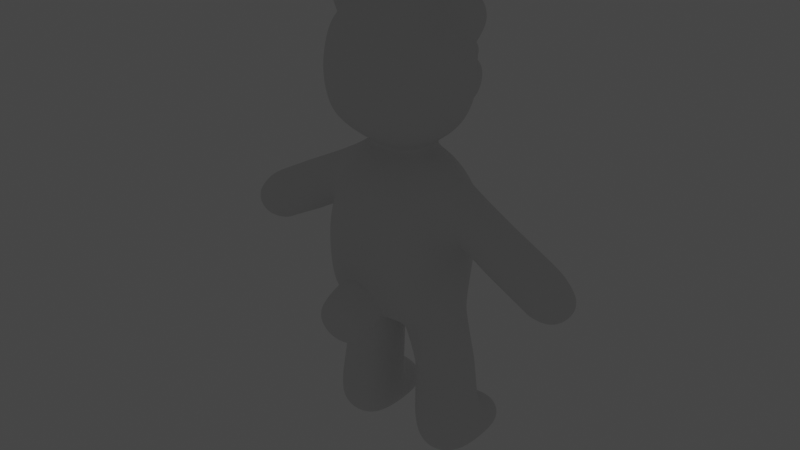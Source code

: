 # Source: bar_ver11.blend  (saved by Blender 3.4.6; exported with 4.5.12 LTS)
import bpy
from mathutils import Matrix  # noqa: F401  (used for matrix-valued properties, if any)

bpy.ops.wm.read_factory_settings(use_empty=True)
scene = bpy.context.scene
scene.name = '씬'

# ---- collections
col_collection = bpy.data.collections.new('Collection'); scene.collection.children.link(col_collection)

# ---- world
world_world = bpy.data.worlds.new('World'); scene.world = world_world
world_world.use_nodes = True; world_world.node_tree.nodes.clear()
_N = world_world.node_tree.nodes; _L = world_world.node_tree.links
n0 = _N.new('ShaderNodeOutputWorld'); n0.name = 'World Output'; n0.location = (300, 300)
n1 = _N.new('ShaderNodeBackground'); n1.name = 'Background'; n1.location = (10, 300)
n1.inputs[0].default_value = (0.05088, 0.05088, 0.05088, 1.0)
n2 = _N.new('ShaderNodeTexSky'); n2.name = '하늘 텍스처'; n2.location = (-190, 271)
_L.new(n1.outputs[0], n0.inputs[0])
n0.is_active_output = True
world_world.color = (0.05088, 0.05088, 0.05088)
world_world.use_sun_shadow = False
world_world.sun_shadow_jitter_overblur = 0.0

# ---- meshes
me_001 = bpy.data.meshes.new('큐브.001')
me_001.from_pydata([(-0.0364, -0.05089, 0.1458), (-0.03587, -0.03871, 0.2434), (-0.03734, 0.03836, 0.148), (-0.03764, 0.03371, 0.2415), (-0.0493, -0.04544, 0.2069), (-0.05275, -0.004981, 0.2611), (-0.04889, 0.03578, 0.2036), (0.0, 0.04288, 0.1428), (0.0, 0.04339, 0.2563), (0.0, -0.05123, 0.1349), (0.0, -0.05062, 0.2569), (0.0, -0.02317, 0.1233), (0.0, -0.06558, 0.2008), (0.0, 0.06546, 0.1974), (-0.06062, -0.0003705, 0.1809), (-0.04139, -0.04408, 0.3), (-0.04272, -0.04196, 0.3769), (-0.03429, 0.03359, 0.2994), (-0.03996, 0.02734, 0.3725), (-0.04964, -0.005314, 0.2916), (-0.04854, -0.04894, 0.3396), (-0.02744, 0.04827, 0.3317), (0.0, 0.03958, 0.2897), (0.0, 0.04002, 0.3876), (0.0, -0.05219, 0.2926), (0.0, -0.05082, 0.3878), (0.0, -0.005588, 0.4049), (0.0, -0.06623, 0.3432), (0.0, 0.05367, 0.3395), (-0.06472, -0.004146, 0.3381), (-0.02827, 0.0604, 0.3057), (-0.02346, 0.06788, 0.3261), (0.0, 0.06321, 0.2976), (0.0, 0.07005, 0.3326), (-0.01117, 0.08105, 0.3311), (-0.01096, 0.08014, 0.3226), (-0.01132, 0.07434, 0.33), (-0.01107, 0.07901, 0.3177), (0.0, 0.07326, 0.3298), (0.0, 0.07892, 0.3164), (0.0, 0.08143, 0.3323), (0.0, 0.08225, 0.3203), (-0.01981, -0.06898, 0.1631), (-0.02399, -0.05787, 0.1388), (-0.02027, -0.09537, 0.1479), (-0.02009, -0.08401, 0.122), (0.0, -0.1015, 0.1491), (0.0, -0.08679, 0.1159), (0.0, -0.07059, 0.1755), (0.0, -0.05277, 0.1308), (-0.1507, -0.01601, 0.1636), (-0.1647, -0.01601, 0.1847), (-0.1507, 0.007291, 0.1636), (-0.1647, 0.007291, 0.1847), (-0.05858, -0.01066, -0.004687), (-0.0631, 0.02478, -0.005829), (-0.03489, -0.01066, -0.006758), (-0.02594, 0.02476, -0.008019), (-0.06532, 0.01188, 0.2071), (-0.06853, 0.0143, 0.2391), (-0.06517, -0.01898, 0.2075), (-0.06778, -0.01938, 0.2408), (-0.1254, 0.01117, 0.173), (-0.1441, -0.01989, 0.2021), (-0.1441, 0.01117, 0.2021), (-0.1254, -0.01989, 0.173), (-0.05965, -0.01533, 0.07519), (-0.0597, 0.02429, 0.07558), (-0.01872, 0.02429, 0.07188), (-0.01883, -0.01533, 0.07149), (-0.04339, -0.02704, 0.02329), (-0.02251, -0.0197, 0.02167), (-0.01406, 0.0005058, 0.02157), (-0.01919, 0.02693, 0.02343), (-0.05923, 0.04813, -0.003009), (-0.0341, 0.04812, -0.005208), (-0.05965, 0.05157, 0.0195), (-0.0282, 0.05157, 0.01672), (-0.02851, 0.03901, 0.3339), (-0.02851, 0.03901, 0.3486), (-0.02851, 0.05371, 0.3339), (-0.02851, 0.05371, 0.3486), (-0.01381, 0.03901, 0.3339), (-0.01381, 0.03901, 0.3486), (-0.01381, 0.05371, 0.3339), (-0.01381, 0.05371, 0.3486), (-0.07308, -0.01183, 0.3869), (-0.07123, 0.004814, 0.3869), (-0.05351, -0.01183, 0.4063), (-0.05352, 0.004816, 0.4044), (-0.03573, -0.03542, 0.1288), (-0.03932, -0.04629, 0.2295), (-0.05335, 0.01487, 0.2482), (-0.04014, 0.04066, 0.1594), (-0.01758, 0.04209, 0.1407), (-0.02472, -0.04362, 0.2512), (-0.03739, 0.03209, 0.1331), (-0.05047, -0.04664, 0.1627), (-0.05036, -0.02185, 0.2487), (-0.04118, 0.03911, 0.2265), (-0.02504, 0.03895, 0.2505), (-0.0232, -0.05239, 0.1404), (0.0, -0.03177, 0.2735), (0.0, 0.02146, 0.2691), (-0.03349, -0.005692, 0.2724), (0.0, -0.03566, 0.126), (0.0, 0.01049, 0.1233), (0.0, -0.007879, 0.1232), (-0.028, -0.06451, 0.1976), (0.0, -0.06478, 0.176), (0.0, -0.06155, 0.2312), (-0.02918, 0.05744, 0.1971), (0.0, 0.06169, 0.1663), (0.0, 0.05878, 0.2294), (-0.05749, 0.01815, 0.2081), (-0.05524, -0.02661, 0.206), (-0.06169, -0.001698, 0.134), (-0.04713, -0.02876, 0.2943), (-0.04768, -0.04562, 0.362), (-0.0469, 0.01221, 0.3817), (-0.03502, 0.0405, 0.3144), (-0.01976, 0.03879, 0.2924), (-0.02489, -0.04891, 0.3837), (-0.04435, 0.01814, 0.2946), (-0.04619, -0.04817, 0.3162), (-0.04901, -0.01992, 0.3826), (-0.03862, 0.03582, 0.3554), (-0.02429, 0.03339, 0.3809), (-0.02501, -0.04971, 0.2949), (0.0, -0.0308, 0.4005), (0.0, 0.01936, 0.4), (-0.02877, -0.004422, 0.3973), (0.0, -0.03135, 0.279), (0.0, 0.024, 0.2772), (-0.02835, -0.004912, 0.2795), (-0.0263, -0.062, 0.3419), (0.0, -0.0634, 0.3162), (0.0, -0.06245, 0.3681), (-0.01475, 0.05288, 0.3377), (0.0, 0.05118, 0.3671), (-0.05528, 0.02227, 0.3371), (-0.06229, -0.02772, 0.3385), (-0.06209, -0.005247, 0.3133), (-0.06399, -0.003509, 0.3607), (-0.03344, 0.04163, 0.3), (-0.02626, 0.05799, 0.329), (-0.02533, 0.07014, 0.3166), (-0.01729, 0.06252, 0.2998), (-0.01169, 0.07006, 0.3309), (0.0, 0.06058, 0.3374), (0.0, 0.05077, 0.2898), (0.0, 0.07627, 0.3127), (-0.02226, -0.07042, 0.1266), (-0.02224, -0.0836, 0.1572), (0.0, -0.09114, 0.1657), (0.0, -0.06818, 0.1188), (-0.1503, -0.004357, 0.1605), (-0.1636, -0.01832, 0.1708), (-0.1674, -0.004357, 0.1864), (-0.1636, 0.009604, 0.1708), (-0.1363, 0.01051, 0.1664), (-0.1542, -0.01922, 0.1942), (-0.06221, 0.001947, -0.006005), (-0.0545, -0.01831, 0.119), (-0.07461, 0.0247, 0.009304), (-0.0475, 0.02484, -0.01073), (-0.01589, 0.0247, 0.004118), (-0.03174, 0.001908, -0.00867), (-0.02522, -0.01892, 0.003984), (-0.04693, -0.01311, -0.007234), (-0.06943, -0.001861, 0.2507), (-0.0679, -0.003876, 0.1959), (-0.06638, -0.02431, 0.2244), (-0.06652, 0.01818, 0.2246), (-0.1542, 0.01051, 0.1942), (-0.1363, -0.01922, 0.1664), (-0.1342, 0.01637, 0.1879), (-0.1219, -0.004357, 0.1676), (-0.1476, -0.004357, 0.2075), (-0.1342, -0.02508, 0.1879), (-0.05352, 0.01797, 0.1217), (-0.01547, 0.02319, 0.1142), (-0.01514, -0.02239, 0.1101), (-0.03924, -0.02273, 0.07327), (-0.01116, 0.004416, 0.071), (-0.03919, 0.03167, 0.07393), (-0.06731, 0.004418, 0.07606), (-0.06536, -0.01892, 0.007529), (-0.04249, 0.03381, 0.03138), (-0.06708, 0.02691, 0.02767), (-0.0726, 0.0005053, 0.02674), (-0.06425, -0.0197, 0.02536), (-0.06432, 0.05351, 0.01031), (-0.04686, 0.04948, -0.005657), (-0.02597, 0.05351, 0.006919), (-0.04364, 0.05313, 0.02051), (-0.06399, 0.04286, 0.02205), (-0.06223, 0.04228, -0.004831), (-0.02322, 0.04286, 0.01845), (-0.03159, 0.04231, -0.007501), (-0.03012, 0.04636, 0.3323), (-0.03012, 0.0374, 0.3413), (-0.03012, 0.04636, 0.3502), (-0.03012, 0.05532, 0.3413), (-0.02116, 0.05532, 0.3323), (-0.02116, 0.05532, 0.3502), (-0.0122, 0.05532, 0.3413), (-0.0122, 0.04636, 0.3323), (-0.0122, 0.04636, 0.3502), (-0.0122, 0.0374, 0.3413), (-0.02116, 0.0374, 0.3323), (-0.02116, 0.0374, 0.3502), (-0.06501, -0.01381, 0.3742), (-0.07734, -0.003772, 0.3869), (-0.06447, 0.006311, 0.3766), (-0.06606, 0.006435, 0.3998), (-0.04319, 0.006342, 0.3977), (-0.05348, -0.003772, 0.4105), (-0.0409, -0.01384, 0.398), (-0.0688, -0.01277, 0.4006), (-0.05357, 0.02848, 0.2283), (-0.02405, -0.05736, 0.2305), (-0.02376, -0.02037, 0.2735), (-0.02229, 0.01834, 0.2686), (-0.01354, -0.0278, 0.1167), (-0.01576, 0.02814, 0.1267), (-0.02098, -0.06269, 0.164), (-0.02517, 0.05908, 0.1651), (-0.02521, 0.0436, 0.2287), (-0.05367, 0.01513, 0.1373), (-0.05296, -0.01799, 0.1314), (-0.05243, -0.02867, 0.228), (-0.0569, 0.007961, 0.3654), (-0.02549, -0.05873, 0.3655), (-0.03356, -0.01603, 0.392), (-0.03125, 0.008294, 0.3917), (-0.02356, -0.02582, 0.2787), (-0.02501, 0.01372, 0.2773), (-0.0257, -0.05963, 0.3164), (-0.01837, 0.04702, 0.3603), (-0.05185, 0.02145, 0.3148), (-0.05823, -0.02907, 0.3144), (-0.05997, -0.01581, 0.3667), (-0.03415, 0.05037, 0.3155), (-0.01378, 0.06058, 0.3355), (-0.0201, 0.05051, 0.2926), (-0.01095, 0.07393, 0.3157), (-0.1657, -0.004357, 0.1695), (-0.1445, -0.02427, 0.1807), (-0.1577, -0.004357, 0.1993), (-0.06238, -0.0005947, 0.1206), (-0.03686, 0.02885, 0.1193), (-0.003822, -0.004922, 0.112), (-0.03635, -0.03003, 0.1175), (-0.04743, 0.0009809, -0.01045), (-0.1445, 0.01556, 0.1807), (-0.1331, -0.004357, 0.1611), (-0.07403, 0.0007185, 0.008536), (-0.0729, 0.04302, 0.01001), (-0.01655, 0.0007185, 0.003459), (-0.04533, -0.02599, 0.005403), (-0.04512, 0.05695, 0.009042), (-0.04301, 0.04344, 0.02505), (-0.01751, 0.04302, 0.005119), (-0.04736, 0.04342, -0.009269), (-0.0335, 0.04636, 0.3413), (-0.02116, 0.0587, 0.3413), (-0.008818, 0.04636, 0.3413), (-0.02116, 0.03402, 0.3413), (-0.02116, 0.04636, 0.3289), (-0.02116, 0.04636, 0.3536), (-0.06946, -0.003747, 0.3696), (-0.05407, 0.009693, 0.3874), (-0.03637, -0.003835, 0.4025), (-0.05317, -0.01756, 0.3864), (-0.07082, -0.003772, 0.4045), (-0.1148, 0.01117, 0.2174), (-0.09632, -0.01989, 0.1885), (-0.09633, 0.01117, 0.1884), (-0.1148, -0.01989, 0.2174), (-0.09284, -0.004357, 0.1832), (-0.1055, 0.01637, 0.2029), (-0.1202, -0.004357, 0.2229), (-0.1055, -0.02508, 0.2029), (-0.1082, 0.01117, 0.2208), (-0.1017, 0.01117, 0.2241), (-0.0838, -0.01989, 0.1966), (-0.09003, -0.01989, 0.1925), (-0.09003, 0.01117, 0.1924), (-0.0838, 0.01117, 0.1965), (-0.1084, -0.01989, 0.2211), (-0.1021, -0.01989, 0.2248), (-0.07977, -0.004357, 0.1908), (-0.08627, -0.004357, 0.187), (-0.09262, 0.01641, 0.21), (-0.09904, 0.01639, 0.2064), (-0.1138, -0.004531, 0.2266), (-0.1074, -0.004721, 0.2301), (-0.09906, -0.0251, 0.2064), (-0.09266, -0.02512, 0.2099), (-0.05922, -0.003316, 0.2577), (-0.05873, -0.01949, 0.2443), (-0.0583, -0.02652, 0.2276), (-0.0597, -0.02227, 0.2067), (-0.06415, -0.003153, 0.196), (-0.06221, 0.0152, 0.2078), (-0.05987, 0.02365, 0.227), (-0.05966, 0.01497, 0.2451), (-0.1313, 0.01084, 0.1696), (-0.1496, -0.01955, 0.1981), (-0.1496, 0.01084, 0.1981), (-0.1313, -0.01955, 0.1696), (-0.1398, -0.02467, 0.1842), (-0.153, -0.004357, 0.2034), (-0.1398, 0.01596, 0.1842), (-0.1279, -0.004357, 0.1643), (-0.06039, -0.01565, 0.06712), (-0.06068, 0.0245, 0.06772), (-0.01894, 0.0245, 0.06397), (-0.01933, -0.01565, 0.06342), (-0.03986, -0.02304, 0.06517), (-0.01157, 0.004156, 0.06299), (-0.03974, 0.03187, 0.06652), (-0.06813, 0.004157, 0.06807), (-0.05904, -0.0154, 0.0809), (-0.0588, 0.02408, 0.0812), (-0.01827, 0.02393, 0.07737), (-0.01845, -0.01541, 0.07715), (-0.06663, 0.004256, 0.08174), (-0.03875, 0.03131, 0.07956), (-0.0106, 0.004229, 0.07648), (-0.03883, -0.02277, 0.07912), (-0.001986, -0.008161, 0.1173), (-0.01561, 0.02544, 0.1202), (-0.03711, 0.03036, 0.1259), (-0.05359, 0.01658, 0.1292), (-0.06205, -0.001194, 0.127), (-0.05376, -0.01825, 0.125), (-0.03605, -0.03269, 0.1229), (-0.01437, -0.02505, 0.1133), (-0.06622, 0.02521, 0.0324), (-0.06778, 0.02928, 0.02391), (-0.0192, 0.02522, 0.02824), (-0.01925, 0.0293, 0.01962), (-0.02198, -0.01963, 0.027), (-0.02307, -0.01957, 0.01729), (-0.06457, -0.01957, 0.02095), (-0.0638, -0.01964, 0.0307), (-0.07207, 0.0006051, 0.03205), (-0.07299, 0.0005545, 0.0223), (-0.04216, 0.0323, 0.03551), (-0.04269, 0.03597, 0.02878), (-0.01362, 0.0006095, 0.02689), (-0.01457, 0.0005546, 0.01714), (-0.04291, -0.02701, 0.02863), (-0.04384, -0.02686, 0.01888), (0.0, -0.0315, 0.277), (-0.02363, -0.02383, 0.2768), (-0.02976, -0.005197, 0.2762), (-0.02401, 0.01541, 0.2741), (0.0, 0.02307, 0.2742), (-0.06136, 0.006979, 0.3704), (-0.05036, 0.01095, 0.3843), (-0.03663, 0.007141, 0.3953), (-0.03311, -0.004087, 0.4003), (-0.03775, -0.01478, 0.3954), (-0.05138, -0.01857, 0.3848), (-0.06284, -0.01467, 0.371), (-0.06711, -0.003645, 0.3658), (0.0, -0.05197, 0.1329), (-0.02358, -0.05505, 0.1396), (-0.02041, -0.06574, 0.1636), (0.0, -0.0676, 0.1758), (0.0, 0.05343, 0.3361), (-0.01343, 0.05281, 0.3345), (-0.02464, 0.04883, 0.3293), (-0.03154, 0.04147, 0.3144), (-0.0315, 0.03405, 0.3014), (-0.01871, 0.0405, 0.2957), (0.0, 0.04122, 0.2931), (0.0, 0.06875, 0.3274), (-0.009126, 0.06894, 0.3279), (-0.008177, 0.07227, 0.3175), (0.0, 0.07331, 0.3165), (-0.07308, 0.004291, 0.3869), (-0.06471, 0.006241, 0.3741), (-0.06717, 0.006058, 0.401), (-0.05351, 0.004291, 0.4063), (-0.04068, 0.006273, 0.3979), (-0.05297, 0.01, 0.3863), (-0.07149, 0.002118, 0.3869), (-0.06389, 0.003849, 0.3754), (-0.06621, 0.003786, 0.4), (-0.05349, 0.00212, 0.4047), (-0.04197, 0.003881, 0.3971), (-0.05314, 0.007378, 0.3865), (-0.06787, 0.02476, -0.004316), (-0.06694, 0.001261, -0.004457), (-0.06229, -0.0148, -0.00271), (-0.03084, -0.0148, -0.005488), (-0.0268, 0.001261, -0.008002), (-0.0309, 0.02478, -0.008654), (-0.04682, -0.01803, -0.006027), (-0.03066, 0.05216, -0.002684), (-0.04665, 0.05388, -0.003283), (-0.06212, 0.05216, 9.317e-05), (-0.06685, 0.04313, -0.002944), (-0.02671, 0.04313, -0.006489), (-0.06488, 0.0247, -0.003267), (-0.06401, 0.001785, -0.003419), (-0.05992, -0.01234, -0.001905), (-0.03305, -0.01234, -0.004266), (-0.0295, 0.001762, -0.006452), (-0.02869, 0.0247, -0.006451), (-0.04671, -0.01513, -0.004783), (-0.03259, 0.04928, -0.002255), (-0.04661, 0.05076, -0.002804), (-0.06017, 0.04928, 0.0001665), (-0.06393, 0.04221, -0.002147), (-0.02943, 0.04223, -0.005173), (0.0364, -0.05089, 0.1458), (0.03587, -0.03871, 0.2434), (0.03734, 0.03836, 0.148), (0.03764, 0.03371, 0.2415), (0.0493, -0.04544, 0.2069), (0.05275, -0.004981, 0.2611), (0.04889, 0.03578, 0.2036), (0.06062, -0.0003705, 0.1809), (0.04139, -0.04408, 0.3), (0.04272, -0.04196, 0.3769), (0.03429, 0.03359, 0.2994), (0.03996, 0.02734, 0.3725), (0.04964, -0.005314, 0.2916), (0.04854, -0.04894, 0.3396), (0.02744, 0.04827, 0.3317), (0.06472, -0.004146, 0.3381), (0.02827, 0.0604, 0.3057), (0.02346, 0.06788, 0.3261), (0.01117, 0.08105, 0.3311), (0.01096, 0.08014, 0.3226), (0.01132, 0.07434, 0.33), (0.01107, 0.07901, 0.3177), (0.01981, -0.06898, 0.1631), (0.02399, -0.05787, 0.1388), (0.02027, -0.09537, 0.1479), (0.02009, -0.08401, 0.122), (0.1507, -0.01601, 0.1636), (0.1647, -0.01601, 0.1847), (0.1507, 0.007291, 0.1636), (0.1647, 0.007291, 0.1847), (0.05858, -0.01066, -0.004687), (0.0631, 0.02478, -0.005829), (0.03489, -0.01066, -0.006758), (0.02594, 0.02476, -0.008019), (0.06532, 0.01188, 0.2071), (0.06853, 0.0143, 0.2391), (0.06517, -0.01898, 0.2075), (0.06778, -0.01938, 0.2408), (0.1254, 0.01117, 0.173), (0.1441, -0.01989, 0.2021), (0.1441, 0.01117, 0.2021), (0.1254, -0.01989, 0.173), (0.05965, -0.01533, 0.07519), (0.0597, 0.02429, 0.07558), (0.01872, 0.02429, 0.07188), (0.01883, -0.01533, 0.07149), (0.04339, -0.02704, 0.02329), (0.02251, -0.0197, 0.02167), (0.01406, 0.0005058, 0.02157), (0.01919, 0.02693, 0.02343), (0.05923, 0.04813, -0.003009), (0.0341, 0.04812, -0.005208), (0.05965, 0.05157, 0.0195), (0.0282, 0.05157, 0.01672), (0.02851, 0.03901, 0.3339), (0.02851, 0.03901, 0.3486), (0.02851, 0.05371, 0.3339), (0.02851, 0.05371, 0.3486), (0.01381, 0.03901, 0.3339), (0.01381, 0.03901, 0.3486), (0.01381, 0.05371, 0.3339), (0.01381, 0.05371, 0.3486), (0.07308, -0.01183, 0.3869), (0.07123, 0.004814, 0.3869), (0.05351, -0.01183, 0.4063), (0.05352, 0.004816, 0.4044), (0.03573, -0.03542, 0.1288), (0.03932, -0.04629, 0.2295), (0.05335, 0.01487, 0.2482), (0.04014, 0.04066, 0.1594), (0.01758, 0.04209, 0.1407), (0.02472, -0.04362, 0.2512), (0.03739, 0.03209, 0.1331), (0.05047, -0.04664, 0.1627), (0.05036, -0.02185, 0.2487), (0.04118, 0.03911, 0.2265), (0.02504, 0.03895, 0.2505), (0.0232, -0.05239, 0.1404), (0.03349, -0.005692, 0.2724), (0.028, -0.06451, 0.1976), (0.02918, 0.05744, 0.1971), (0.05749, 0.01815, 0.2081), (0.05524, -0.02661, 0.206), (0.06169, -0.001698, 0.134), (0.04713, -0.02876, 0.2943), (0.04768, -0.04562, 0.362), (0.0469, 0.01221, 0.3817), (0.03502, 0.0405, 0.3144), (0.01976, 0.03879, 0.2924), (0.02489, -0.04891, 0.3837), (0.04435, 0.01814, 0.2946), (0.04619, -0.04817, 0.3162), (0.04901, -0.01992, 0.3826), (0.03862, 0.03582, 0.3554), (0.02429, 0.03339, 0.3809), (0.02501, -0.04971, 0.2949), (0.02877, -0.004422, 0.3973), (0.02835, -0.004912, 0.2795), (0.0263, -0.062, 0.3419), (0.01475, 0.05288, 0.3377), (0.05528, 0.02227, 0.3371), (0.06229, -0.02772, 0.3385), (0.06209, -0.005247, 0.3133), (0.06399, -0.003509, 0.3607), (0.03344, 0.04163, 0.3), (0.02626, 0.05799, 0.329), (0.02533, 0.07014, 0.3166), (0.01729, 0.06252, 0.2998), (0.01169, 0.07006, 0.3309), (0.02226, -0.07042, 0.1266), (0.02224, -0.0836, 0.1572), (0.1503, -0.004357, 0.1605), (0.1636, -0.01832, 0.1708), (0.1674, -0.004357, 0.1864), (0.1636, 0.009604, 0.1708), (0.1363, 0.01051, 0.1664), (0.1542, -0.01922, 0.1942), (0.06221, 0.001947, -0.006005), (0.0545, -0.01831, 0.119), (0.07461, 0.0247, 0.009304), (0.0475, 0.02484, -0.01073), (0.01589, 0.0247, 0.004118), (0.03174, 0.001908, -0.00867), (0.02522, -0.01892, 0.003984), (0.04693, -0.01311, -0.007234), (0.06943, -0.001861, 0.2507), (0.0679, -0.003876, 0.1959), (0.06638, -0.02431, 0.2244), (0.06652, 0.01818, 0.2246), (0.1542, 0.01051, 0.1942), (0.1363, -0.01922, 0.1664), (0.1342, 0.01637, 0.1879), (0.1219, -0.004357, 0.1676), (0.1476, -0.004357, 0.2075), (0.1342, -0.02508, 0.1879), (0.05352, 0.01797, 0.1217), (0.01547, 0.02319, 0.1142), (0.01514, -0.02239, 0.1101), (0.03924, -0.02273, 0.07327), (0.01116, 0.004416, 0.071), (0.03919, 0.03167, 0.07393), (0.06731, 0.004418, 0.07606), (0.06536, -0.01892, 0.007529), (0.04249, 0.03381, 0.03138), (0.06708, 0.02691, 0.02767), (0.0726, 0.0005053, 0.02674), (0.06425, -0.0197, 0.02536), (0.06432, 0.05351, 0.01031), (0.04686, 0.04948, -0.005657), (0.02597, 0.05351, 0.006919), (0.04364, 0.05313, 0.02051), (0.06399, 0.04286, 0.02205), (0.06223, 0.04228, -0.004831), (0.02322, 0.04286, 0.01845), (0.03159, 0.04231, -0.007501), (0.03012, 0.04636, 0.3323), (0.03012, 0.0374, 0.3413), (0.03012, 0.04636, 0.3502), (0.03012, 0.05532, 0.3413), (0.02116, 0.05532, 0.3323), (0.02116, 0.05532, 0.3502), (0.0122, 0.05532, 0.3413), (0.0122, 0.04636, 0.3323), (0.0122, 0.04636, 0.3502), (0.0122, 0.0374, 0.3413), (0.02116, 0.0374, 0.3323), (0.02116, 0.0374, 0.3502), (0.06501, -0.01381, 0.3742), (0.07734, -0.003772, 0.3869), (0.06447, 0.006311, 0.3766), (0.06606, 0.006435, 0.3998), (0.04319, 0.006342, 0.3977), (0.05348, -0.003772, 0.4105), (0.0409, -0.01384, 0.398), (0.0688, -0.01277, 0.4006), (0.05357, 0.02848, 0.2283), (0.02405, -0.05736, 0.2305), (0.02376, -0.02037, 0.2735), (0.02229, 0.01834, 0.2686), (0.01354, -0.0278, 0.1167), (0.01576, 0.02814, 0.1267), (0.02098, -0.06269, 0.164), (0.02517, 0.05908, 0.1651), (0.02521, 0.0436, 0.2287), (0.05367, 0.01513, 0.1373), (0.05296, -0.01799, 0.1314), (0.05243, -0.02867, 0.228), (0.0569, 0.007961, 0.3654), (0.02549, -0.05873, 0.3655), (0.03356, -0.01603, 0.392), (0.03125, 0.008294, 0.3917), (0.02356, -0.02582, 0.2787), (0.02501, 0.01372, 0.2773), (0.0257, -0.05963, 0.3164), (0.01837, 0.04702, 0.3603), (0.05185, 0.02145, 0.3148), (0.05823, -0.02907, 0.3144), (0.05997, -0.01581, 0.3667), (0.03415, 0.05037, 0.3155), (0.01378, 0.06058, 0.3355), (0.0201, 0.05051, 0.2926), (0.01095, 0.07393, 0.3157), (0.1657, -0.004357, 0.1695), (0.1445, -0.02427, 0.1807), (0.1577, -0.004357, 0.1993), (0.06238, -0.0005947, 0.1206), (0.03686, 0.02885, 0.1193), (0.003822, -0.004922, 0.112), (0.03635, -0.03003, 0.1175), (0.04743, 0.0009809, -0.01045), (0.1445, 0.01556, 0.1807), (0.1331, -0.004357, 0.1611), (0.07403, 0.0007185, 0.008536), (0.0729, 0.04302, 0.01001), (0.01655, 0.0007185, 0.003459), (0.04533, -0.02599, 0.005403), (0.04512, 0.05695, 0.009042), (0.04301, 0.04344, 0.02505), (0.01751, 0.04302, 0.005119), (0.04736, 0.04342, -0.009269), (0.0335, 0.04636, 0.3413), (0.02116, 0.0587, 0.3413), (0.008818, 0.04636, 0.3413), (0.02116, 0.03402, 0.3413), (0.02116, 0.04636, 0.3289), (0.02116, 0.04636, 0.3536), (0.06946, -0.003747, 0.3696), (0.05407, 0.009693, 0.3874), (0.03637, -0.003835, 0.4025), (0.05317, -0.01756, 0.3864), (0.07082, -0.003772, 0.4045), (0.1148, 0.01117, 0.2174), (0.09632, -0.01989, 0.1885), (0.09633, 0.01117, 0.1884), (0.1148, -0.01989, 0.2174), (0.09284, -0.004357, 0.1832), (0.1055, 0.01637, 0.2029), (0.1202, -0.004357, 0.2229), (0.1055, -0.02508, 0.2029), (0.1082, 0.01117, 0.2208), (0.1017, 0.01117, 0.2241), (0.0838, -0.01989, 0.1966), (0.09003, -0.01989, 0.1925), (0.09003, 0.01117, 0.1924), (0.0838, 0.01117, 0.1965), (0.1084, -0.01989, 0.2211), (0.1021, -0.01989, 0.2248), (0.07977, -0.004357, 0.1908), (0.08627, -0.004357, 0.187), (0.09262, 0.01641, 0.21), (0.09904, 0.01639, 0.2064), (0.1138, -0.004531, 0.2266), (0.1074, -0.004721, 0.2301), (0.09906, -0.0251, 0.2064), (0.09266, -0.02512, 0.2099), (0.05922, -0.003316, 0.2577), (0.05873, -0.01949, 0.2443), (0.0583, -0.02652, 0.2276), (0.0597, -0.02227, 0.2067), (0.06415, -0.003153, 0.196), (0.06221, 0.0152, 0.2078), (0.05987, 0.02365, 0.227), (0.05966, 0.01497, 0.2451), (0.1313, 0.01084, 0.1696), (0.1496, -0.01955, 0.1981), (0.1496, 0.01084, 0.1981), (0.1313, -0.01955, 0.1696), (0.1398, -0.02467, 0.1842), (0.153, -0.004357, 0.2034), (0.1398, 0.01596, 0.1842), (0.1279, -0.004357, 0.1643), (0.06039, -0.01565, 0.06712), (0.06068, 0.0245, 0.06772), (0.01894, 0.0245, 0.06397), (0.01933, -0.01565, 0.06342), (0.03986, -0.02304, 0.06517), (0.01157, 0.004156, 0.06299), (0.03974, 0.03187, 0.06652), (0.06813, 0.004157, 0.06807), (0.05904, -0.0154, 0.0809), (0.0588, 0.02408, 0.0812), (0.01827, 0.02393, 0.07737), (0.01845, -0.01541, 0.07715), (0.06663, 0.004256, 0.08174), (0.03875, 0.03131, 0.07956), (0.0106, 0.004229, 0.07648), (0.03883, -0.02277, 0.07912), (0.001986, -0.008161, 0.1173), (0.01561, 0.02544, 0.1202), (0.03711, 0.03036, 0.1259), (0.05359, 0.01658, 0.1292), (0.06205, -0.001194, 0.127), (0.05376, -0.01825, 0.125), (0.03605, -0.03269, 0.1229), (0.01437, -0.02505, 0.1133), (0.06622, 0.02521, 0.0324), (0.06778, 0.02928, 0.02391), (0.0192, 0.02522, 0.02824), (0.01925, 0.0293, 0.01962), (0.02198, -0.01963, 0.027), (0.02307, -0.01957, 0.01729), (0.06457, -0.01957, 0.02095), (0.0638, -0.01964, 0.0307), (0.07207, 0.0006051, 0.03205), (0.07299, 0.0005545, 0.0223), (0.04216, 0.0323, 0.03551), (0.04269, 0.03597, 0.02878), (0.01362, 0.0006095, 0.02689), (0.01457, 0.0005546, 0.01714), (0.04291, -0.02701, 0.02863), (0.04384, -0.02686, 0.01888), (0.02363, -0.02383, 0.2768), (0.02976, -0.005197, 0.2762), (0.02401, 0.01541, 0.2741), (0.06136, 0.006979, 0.3704), (0.05036, 0.01095, 0.3843), (0.03663, 0.007141, 0.3953), (0.03311, -0.004087, 0.4003), (0.03775, -0.01478, 0.3954), (0.05138, -0.01857, 0.3848), (0.06284, -0.01467, 0.371), (0.06711, -0.003645, 0.3658), (0.02358, -0.05505, 0.1396), (0.02041, -0.06574, 0.1636), (0.01343, 0.05281, 0.3345), (0.02464, 0.04883, 0.3293), (0.03154, 0.04147, 0.3144), (0.0315, 0.03405, 0.3014), (0.01871, 0.0405, 0.2957), (0.009126, 0.06894, 0.3279), (0.008177, 0.07227, 0.3175), (0.07308, 0.004291, 0.3869), (0.06471, 0.006241, 0.3741), (0.06717, 0.006058, 0.401), (0.05351, 0.004291, 0.4063), (0.04068, 0.006273, 0.3979), (0.05297, 0.01, 0.3863), (0.07149, 0.002118, 0.3869), (0.06389, 0.003849, 0.3754), (0.06621, 0.003786, 0.4), (0.05349, 0.00212, 0.4047), (0.04197, 0.003881, 0.3971), (0.05314, 0.007378, 0.3865), (0.06787, 0.02476, -0.004316), (0.06694, 0.001261, -0.004457), (0.06229, -0.0148, -0.00271), (0.03084, -0.0148, -0.005488), (0.0268, 0.001261, -0.008002), (0.0309, 0.02478, -0.008654), (0.04682, -0.01803, -0.006027), (0.03066, 0.05216, -0.002684), (0.04665, 0.05388, -0.003283), (0.06212, 0.05216, 9.317e-05), (0.06685, 0.04313, -0.002944), (0.02671, 0.04313, -0.006489), (0.06488, 0.0247, -0.003267), (0.06401, 0.001785, -0.003419), (0.05992, -0.01234, -0.001905), (0.03305, -0.01234, -0.004266), (0.0295, 0.001762, -0.006452), (0.02869, 0.0247, -0.006451), (0.04671, -0.01513, -0.004783), (0.03259, 0.04928, -0.002255), (0.04661, 0.05076, -0.002804), (0.06017, 0.04928, 0.0001665), (0.06393, 0.04221, -0.002147), (0.02943, 0.04223, -0.005173)], [], [(220, 92, 3, 99), (114, 220, 99, 6), (12, 110, 221, 108), (110, 10, 95, 221), (221, 95, 1, 91), (108, 221, 91, 4), (104, 5, 98, 222), (222, 98, 1, 95), (102, 222, 95, 10), (8, 100, 223, 103), (100, 3, 92, 223), (223, 92, 5, 104), (107, 11, 105, 224), (224, 105, 9, 101), (90, 224, 101, 0), (2, 94, 225, 96), (94, 7, 106, 225), (225, 106, 11, 107), (109, 12, 108, 226), (226, 108, 4, 97), (101, 226, 97, 0), (2, 93, 227, 94), (93, 6, 111, 227), (227, 111, 13, 112), (94, 227, 112, 7), (6, 99, 228, 111), (99, 3, 100, 228), (228, 100, 8, 113), (111, 228, 113, 13), (116, 14, 114, 229), (229, 114, 6, 93), (96, 229, 93, 2), (0, 97, 230, 90), (97, 4, 115, 230), (230, 115, 14, 116), (4, 91, 231, 115), (91, 1, 98, 231), (29, 143, 232, 140), (232, 119, 18, 126), (140, 232, 126, 21), (27, 137, 233, 135), (137, 25, 122, 233), (233, 122, 16, 118), (135, 233, 118, 20), (26, 131, 234, 129), (34, 36, 38, 40), (234, 125, 16, 122), (129, 234, 122, 25), (23, 127, 235, 130), (127, 18, 119, 235), (130, 235, 131, 26), (19, 134, 236, 117), (236, 132, 24, 128), (117, 236, 128, 15), (17, 121, 237, 123), (121, 22, 133, 237), (123, 237, 134, 19), (24, 136, 238, 128), (136, 27, 135, 238), (238, 135, 20, 124), (128, 238, 124, 15), (21, 126, 239, 138), (126, 18, 127, 239), (239, 127, 23, 139), (138, 239, 139, 28), (19, 142, 240, 123), (142, 29, 140, 240), (240, 140, 21, 120), (123, 240, 120, 17), (15, 124, 241, 117), (124, 20, 141, 241), (241, 141, 29, 142), (117, 241, 142, 19), (20, 118, 242, 141), (118, 16, 125, 242), (141, 242, 143, 29), (243, 145, 31, 146), (144, 243, 146, 30), (33, 148, 244, 149), (148, 31, 145, 244), (30, 147, 245, 144), (147, 32, 150, 245), (30, 146, 246, 147), (146, 31, 148, 246), (147, 246, 151, 32), (41, 39, 37, 35), (380, 381, 148, 33), (152, 153, 42, 43), (46, 44, 45, 47), (42, 153, 154, 48), (154, 153, 44, 46), (49, 155, 152, 43), (152, 155, 47, 45), (50, 157, 247, 156), (157, 51, 158, 247), (247, 158, 53, 159), (156, 247, 159, 52), (305, 114, 14, 304), (306, 220, 114, 305), (311, 312, 248, 175), (312, 309, 161, 248), (248, 161, 51, 157), (175, 248, 157, 50), (304, 14, 115, 303), (300, 5, 92, 307), (310, 174, 249, 313), (174, 53, 158, 249), (249, 158, 51, 161), (313, 249, 161, 309), (324, 163, 250, 328), (328, 250, 180, 325), (325, 180, 251, 329), (329, 251, 181, 326), (326, 181, 252, 330), (330, 252, 182, 327), (327, 182, 253, 331), (331, 253, 163, 324), (55, 165, 254, 162), (165, 401, 167, 254), (254, 167, 56, 169), (162, 254, 169, 54), (301, 98, 5, 300), (302, 231, 98, 301), (170, 297, 291, 61), (62, 176, 281, 278), (289, 58, 171, 292), (277, 280, 293, 287), (303, 115, 231, 302), (62, 278, 280, 177), (294, 285, 59, 173), (176, 64, 276, 281), (279, 283, 298, 290), (52, 159, 255, 160), (159, 53, 174, 255), (314, 310, 64, 176), (308, 314, 176, 62), (52, 160, 256, 156), (308, 62, 177, 315), (315, 177, 65, 311), (156, 256, 175, 50), (277, 283, 179, 65), (287, 298, 283, 277), (283, 279, 63, 179), (278, 281, 295, 288), (282, 178, 63, 279), (177, 280, 277, 65), (347, 316, 323, 348), (319, 69, 183, 320), (320, 183, 66, 316), (260, 355, 346, 187), (318, 68, 184, 321), (321, 184, 69, 319), (166, 343, 353, 259), (317, 67, 185, 322), (322, 185, 68, 318), (341, 351, 262, 196), (316, 66, 186, 323), (323, 186, 67, 317), (398, 187, 257, 397), (354, 320, 316, 347), (348, 323, 317, 340), (397, 257, 164, 396), (396, 164, 258, 406), (340, 317, 322, 350), (258, 196, 76, 192), (406, 258, 192, 405), (57, 166, 259, 400), (351, 343, 198, 262), (352, 321, 319, 344), (400, 259, 168, 399), (399, 168, 260, 402), (344, 319, 320, 354), (187, 346, 349, 257), (402, 260, 187, 398), (405, 192, 261, 404), (192, 76, 195, 261), (261, 195, 77, 194), (404, 261, 194, 403), (343, 166, 263, 198), (342, 318, 321, 352), (262, 198, 77, 195), (196, 262, 195, 76), (350, 322, 318, 342), (166, 57, 407, 263), (263, 407, 403, 194), (198, 263, 194, 77), (401, 165, 264, 199), (165, 55, 197, 264), (264, 197, 74, 193), (199, 264, 193, 75), (78, 201, 265, 200), (201, 79, 202, 265), (265, 202, 81, 203), (200, 265, 203, 80), (80, 203, 266, 204), (203, 81, 205, 266), (266, 205, 85, 206), (204, 266, 206, 84), (84, 206, 267, 207), (206, 85, 208, 267), (267, 208, 83, 209), (207, 267, 209, 82), (82, 209, 268, 210), (209, 83, 211, 268), (268, 211, 79, 201), (210, 268, 201, 78), (80, 204, 269, 200), (204, 84, 207, 269), (269, 207, 82, 210), (200, 269, 210, 78), (85, 205, 270, 208), (205, 81, 202, 270), (270, 202, 79, 211), (208, 270, 211, 83), (212, 86, 213, 271), (271, 213, 384, 385), (214, 87, 215, 272), (272, 215, 89, 216), (388, 387, 217, 273), (273, 217, 88, 218), (218, 88, 219, 274), (274, 219, 86, 212), (387, 386, 275, 217), (386, 384, 213, 275), (275, 213, 86, 219), (217, 275, 219, 88), (35, 37, 36, 34), (41, 35, 34, 40), (45, 44, 153, 152), (332, 333, 225, 107), (333, 334, 96, 225), (334, 335, 229, 96), (335, 336, 116, 229), (336, 337, 230, 116), (337, 338, 90, 230), (338, 339, 224, 90), (339, 332, 107, 224), (356, 357, 222, 102), (357, 358, 104, 222), (358, 359, 223, 104), (359, 360, 103, 223), (361, 362, 119, 232), (362, 363, 235, 119), (363, 364, 131, 235), (364, 365, 234, 131), (365, 366, 125, 234), (366, 367, 242, 125), (367, 368, 143, 242), (368, 361, 232, 143), (373, 374, 138, 28), (374, 375, 21, 138), (375, 376, 120, 21), (376, 377, 17, 120), (377, 378, 121, 17), (378, 379, 22, 121), (381, 382, 246, 148), (382, 383, 151, 246), (369, 370, 101, 9), (370, 371, 226, 101), (371, 372, 109, 226), (289, 294, 173, 58), (292, 171, 60, 286), (59, 285, 297, 170), (288, 293, 280, 278), (284, 295, 281, 276), (172, 61, 291, 299), (290, 296, 282, 279), (60, 172, 299, 286), (276, 64, 178, 282), (289, 292, 293, 288), (292, 286, 287, 293), (285, 294, 295, 284), (294, 289, 288, 295), (297, 285, 284, 296), (291, 297, 296, 290), (299, 291, 290, 298), (286, 299, 298, 287), (276, 282, 296, 284), (307, 92, 220, 306), (59, 307, 306, 173), (60, 303, 302, 172), (172, 302, 301, 61), (61, 301, 300, 170), (170, 300, 307, 59), (171, 304, 303, 60), (173, 306, 305, 58), (58, 305, 304, 171), (256, 315, 311, 175), (160, 308, 315, 256), (160, 255, 314, 308), (255, 174, 310, 314), (178, 313, 309, 63), (64, 310, 313, 178), (179, 63, 309, 312), (65, 179, 312, 311), (354, 347, 191, 70), (257, 349, 341, 164), (168, 345, 355, 260), (259, 353, 345, 168), (183, 331, 324, 66), (69, 327, 331, 183), (184, 330, 327, 69), (68, 326, 330, 184), (185, 329, 326, 68), (67, 325, 329, 185), (186, 328, 325, 67), (66, 324, 328, 186), (182, 252, 332, 339), (253, 182, 339, 338), (163, 253, 338, 337), (250, 163, 337, 336), (180, 250, 336, 335), (251, 180, 335, 334), (181, 251, 334, 333), (252, 181, 333, 332), (191, 190, 349, 346), (190, 189, 341, 349), (189, 188, 351, 341), (188, 73, 343, 351), (73, 72, 353, 343), (72, 71, 345, 353), (71, 70, 355, 345), (70, 191, 346, 355), (164, 341, 196, 258), (344, 354, 70, 71), (352, 344, 71, 72), (342, 352, 72, 73), (350, 342, 73, 188), (340, 350, 188, 189), (348, 340, 189, 190), (347, 348, 190, 191), (237, 133, 360, 359), (134, 237, 359, 358), (236, 134, 358, 357), (132, 236, 357, 356), (271, 385, 361, 368), (212, 271, 368, 367), (274, 212, 367, 366), (218, 274, 366, 365), (273, 218, 365, 364), (388, 273, 364, 363), (389, 388, 363, 362), (385, 389, 362, 361), (42, 48, 372, 371), (43, 42, 371, 370), (49, 43, 370, 369), (245, 150, 379, 378), (144, 245, 378, 377), (243, 144, 377, 376), (145, 243, 376, 375), (244, 145, 375, 374), (149, 244, 374, 373), (37, 39, 383, 382), (36, 37, 382, 381), (38, 36, 381, 380), (390, 391, 385, 384), (392, 390, 384, 386), (393, 392, 386, 387), (394, 393, 387, 388), (391, 395, 389, 385), (395, 394, 388, 389), (272, 216, 394, 395), (214, 272, 395, 391), (216, 89, 393, 394), (89, 215, 392, 393), (215, 87, 390, 392), (87, 214, 391, 390), (408, 409, 397, 396), (409, 410, 398, 397), (411, 412, 400, 399), (412, 413, 57, 400), (410, 414, 402, 398), (414, 411, 399, 402), (415, 416, 404, 403), (416, 417, 405, 404), (417, 418, 406, 405), (418, 408, 396, 406), (413, 419, 407, 57), (419, 415, 403, 407), (199, 75, 415, 419), (401, 199, 419, 413), (197, 55, 408, 418), (74, 197, 418, 417), (193, 74, 417, 416), (75, 193, 416, 415), (169, 56, 411, 414), (54, 169, 414, 410), (167, 401, 413, 412), (56, 167, 412, 411), (162, 54, 410, 409), (55, 162, 409, 408), (595, 495, 423, 488), (501, 426, 495, 595), (12, 499, 596, 110), (110, 596, 491, 10), (596, 487, 421, 491), (499, 424, 487, 596), (498, 597, 494, 425), (597, 491, 421, 494), (102, 10, 491, 597), (8, 103, 598, 496), (496, 598, 488, 423), (598, 498, 425, 488), (107, 599, 105, 11), (599, 497, 9, 105), (486, 420, 497, 599), (422, 492, 600, 490), (490, 600, 106, 7), (600, 107, 11, 106), (109, 601, 499, 12), (601, 493, 424, 499), (497, 420, 493, 601), (422, 490, 602, 489), (489, 602, 500, 426), (602, 112, 13, 500), (490, 7, 112, 602), (426, 500, 603, 495), (495, 603, 496, 423), (603, 113, 8, 496), (500, 13, 113, 603), (503, 604, 501, 427), (604, 489, 426, 501), (492, 422, 489, 604), (420, 486, 605, 493), (493, 605, 502, 424), (605, 503, 427, 502), (424, 502, 606, 487), (487, 606, 494, 421), (435, 520, 607, 523), (607, 513, 431, 506), (520, 434, 513, 607), (27, 518, 608, 137), (137, 608, 509, 25), (608, 505, 429, 509), (518, 433, 505, 608), (26, 129, 609, 516), (438, 40, 38, 440), (609, 509, 429, 512), (129, 25, 509, 609), (23, 130, 610, 514), (514, 610, 506, 431), (130, 26, 516, 610), (432, 504, 611, 517), (611, 515, 24, 132), (504, 428, 515, 611), (430, 510, 612, 508), (508, 612, 133, 22), (510, 432, 517, 612), (24, 515, 613, 136), (136, 613, 518, 27), (613, 511, 433, 518), (515, 428, 511, 613), (434, 519, 614, 513), (513, 614, 514, 431), (614, 139, 23, 514), (519, 28, 139, 614), (432, 510, 615, 522), (522, 615, 520, 435), (615, 507, 434, 520), (510, 430, 507, 615), (428, 504, 616, 511), (511, 616, 521, 433), (616, 522, 435, 521), (504, 432, 522, 616), (433, 521, 617, 505), (505, 617, 512, 429), (521, 435, 523, 617), (618, 526, 437, 525), (524, 436, 526, 618), (33, 149, 619, 528), (528, 619, 525, 437), (436, 524, 620, 527), (527, 620, 150, 32), (436, 527, 621, 526), (526, 621, 528, 437), (527, 32, 151, 621), (41, 439, 441, 39), (380, 33, 528, 749), (529, 443, 442, 530), (46, 47, 445, 444), (442, 48, 154, 530), (154, 46, 444, 530), (49, 443, 529, 155), (529, 445, 47, 155), (446, 531, 622, 532), (532, 622, 533, 447), (622, 534, 449, 533), (531, 448, 534, 622), (680, 679, 427, 501), (681, 680, 501, 595), (686, 550, 623, 687), (687, 623, 536, 684), (623, 532, 447, 536), (550, 446, 532, 623), (679, 678, 502, 427), (675, 682, 488, 425), (685, 688, 624, 549), (549, 624, 533, 449), (624, 536, 447, 533), (688, 684, 536, 624), (699, 703, 625, 538), (703, 700, 555, 625), (700, 704, 626, 555), (704, 701, 556, 626), (701, 705, 627, 556), (705, 702, 557, 627), (702, 706, 628, 557), (706, 699, 538, 628), (451, 537, 629, 540), (540, 629, 542, 768), (629, 544, 452, 542), (537, 450, 544, 629), (676, 675, 425, 494), (677, 676, 494, 606), (545, 457, 666, 672), (458, 653, 656, 551), (664, 667, 546, 454), (652, 662, 668, 655), (678, 677, 606, 502), (458, 552, 655, 653), (669, 548, 455, 660), (551, 656, 651, 460), (654, 665, 673, 658), (448, 535, 630, 534), (534, 630, 549, 449), (689, 551, 460, 685), (683, 458, 551, 689), (448, 531, 631, 535), (683, 690, 552, 458), (690, 686, 461, 552), (531, 446, 550, 631), (652, 461, 554, 658), (662, 652, 658, 673), (658, 554, 459, 654), (653, 663, 670, 656), (657, 654, 459, 553), (552, 461, 652, 655), (722, 723, 698, 691), (694, 695, 558, 465), (695, 691, 462, 558), (635, 562, 721, 730), (693, 696, 559, 464), (696, 694, 465, 559), (541, 634, 728, 718), (692, 697, 560, 463), (697, 693, 464, 560), (716, 571, 637, 726), (691, 698, 561, 462), (698, 692, 463, 561), (765, 764, 632, 562), (729, 722, 691, 695), (723, 715, 692, 698), (764, 763, 539, 632), (763, 773, 633, 539), (715, 725, 697, 692), (633, 567, 472, 571), (773, 772, 567, 633), (453, 767, 634, 541), (726, 637, 573, 718), (727, 719, 694, 696), (767, 766, 543, 634), (766, 769, 635, 543), (719, 729, 695, 694), (562, 632, 724, 721), (769, 765, 562, 635), (772, 771, 636, 567), (567, 636, 570, 472), (636, 569, 473, 570), (771, 770, 569, 636), (718, 573, 638, 541), (717, 727, 696, 693), (637, 570, 473, 573), (571, 472, 570, 637), (725, 717, 693, 697), (541, 638, 774, 453), (638, 569, 770, 774), (573, 473, 569, 638), (768, 574, 639, 540), (540, 639, 572, 451), (639, 568, 470, 572), (574, 471, 568, 639), (474, 575, 640, 576), (576, 640, 577, 475), (640, 578, 477, 577), (575, 476, 578, 640), (476, 579, 641, 578), (578, 641, 580, 477), (641, 581, 481, 580), (579, 480, 581, 641), (480, 582, 642, 581), (581, 642, 583, 481), (642, 584, 479, 583), (582, 478, 584, 642), (478, 585, 643, 584), (584, 643, 586, 479), (643, 576, 475, 586), (585, 474, 576, 643), (476, 575, 644, 579), (579, 644, 582, 480), (644, 585, 478, 582), (575, 474, 585, 644), (481, 583, 645, 580), (580, 645, 577, 477), (645, 586, 475, 577), (583, 479, 586, 645), (587, 646, 588, 482), (646, 752, 751, 588), (589, 647, 590, 483), (647, 591, 485, 590), (755, 648, 592, 754), (648, 593, 484, 592), (593, 649, 594, 484), (649, 587, 482, 594), (754, 592, 650, 753), (753, 650, 588, 751), (650, 594, 482, 588), (592, 484, 594, 650), (439, 438, 440, 441), (41, 40, 438, 439), (445, 529, 530, 444), (707, 107, 600, 708), (708, 600, 492, 709), (709, 492, 604, 710), (710, 604, 503, 711), (711, 503, 605, 712), (712, 605, 486, 713), (713, 486, 599, 714), (714, 599, 107, 707), (356, 102, 597, 731), (731, 597, 498, 732), (732, 498, 598, 733), (733, 598, 103, 360), (734, 607, 506, 735), (735, 506, 610, 736), (736, 610, 516, 737), (737, 516, 609, 738), (738, 609, 512, 739), (739, 512, 617, 740), (740, 617, 523, 741), (741, 523, 607, 734), (373, 28, 519, 744), (744, 519, 434, 745), (745, 434, 507, 746), (746, 507, 430, 747), (747, 430, 508, 748), (748, 508, 22, 379), (749, 528, 621, 750), (750, 621, 151, 383), (369, 9, 497, 742), (742, 497, 601, 743), (743, 601, 109, 372), (664, 454, 548, 669), (667, 661, 456, 546), (455, 545, 672, 660), (663, 653, 655, 668), (659, 651, 656, 670), (547, 674, 666, 457), (665, 654, 657, 671), (456, 661, 674, 547), (651, 657, 553, 460), (664, 663, 668, 667), (667, 668, 662, 661), (660, 659, 670, 669), (669, 670, 663, 664), (672, 671, 659, 660), (666, 665, 671, 672), (674, 673, 665, 666), (661, 662, 673, 674), (651, 659, 671, 657), (682, 681, 595, 488), (455, 548, 681, 682), (456, 547, 677, 678), (547, 457, 676, 677), (457, 545, 675, 676), (545, 455, 682, 675), (546, 456, 678, 679), (548, 454, 680, 681), (454, 546, 679, 680), (631, 550, 686, 690), (535, 631, 690, 683), (535, 683, 689, 630), (630, 689, 685, 549), (553, 459, 684, 688), (460, 553, 688, 685), (554, 687, 684, 459), (461, 686, 687, 554), (729, 466, 566, 722), (632, 539, 716, 724), (543, 635, 730, 720), (634, 543, 720, 728), (558, 462, 699, 706), (465, 558, 706, 702), (559, 465, 702, 705), (464, 559, 705, 701), (560, 464, 701, 704), (463, 560, 704, 700), (561, 463, 700, 703), (462, 561, 703, 699), (557, 714, 707, 627), (628, 713, 714, 557), (538, 712, 713, 628), (625, 711, 712, 538), (555, 710, 711, 625), (626, 709, 710, 555), (556, 708, 709, 626), (627, 707, 708, 556), (566, 721, 724, 565), (565, 724, 716, 564), (564, 716, 726, 563), (563, 726, 718, 469), (469, 718, 728, 468), (468, 728, 720, 467), (467, 720, 730, 466), (466, 730, 721, 566), (539, 633, 571, 716), (719, 467, 466, 729), (727, 468, 467, 719), (717, 469, 468, 727), (725, 563, 469, 717), (715, 564, 563, 725), (723, 565, 564, 715), (722, 566, 565, 723), (612, 733, 360, 133), (517, 732, 733, 612), (611, 731, 732, 517), (132, 356, 731, 611), (646, 741, 734, 752), (587, 740, 741, 646), (649, 739, 740, 587), (593, 738, 739, 649), (648, 737, 738, 593), (755, 736, 737, 648), (756, 735, 736, 755), (752, 734, 735, 756), (442, 743, 372, 48), (443, 742, 743, 442), (49, 369, 742, 443), (620, 748, 379, 150), (524, 747, 748, 620), (618, 746, 747, 524), (525, 745, 746, 618), (619, 744, 745, 525), (149, 373, 744, 619), (441, 750, 383, 39), (440, 749, 750, 441), (38, 380, 749, 440), (757, 751, 752, 758), (759, 753, 751, 757), (760, 754, 753, 759), (761, 755, 754, 760), (758, 752, 756, 762), (762, 756, 755, 761), (647, 762, 761, 591), (589, 758, 762, 647), (591, 761, 760, 485), (485, 760, 759, 590), (590, 759, 757, 483), (483, 757, 758, 589), (775, 763, 764, 776), (776, 764, 765, 777), (778, 766, 767, 779), (779, 767, 453, 780), (777, 765, 769, 781), (781, 769, 766, 778), (782, 770, 771, 783), (783, 771, 772, 784), (784, 772, 773, 785), (785, 773, 763, 775), (780, 453, 774, 786), (786, 774, 770, 782), (574, 786, 782, 471), (768, 780, 786, 574), (572, 785, 775, 451), (470, 784, 785, 572), (568, 783, 784, 470), (471, 782, 783, 568), (544, 781, 778, 452), (450, 777, 781, 544), (542, 779, 780, 768), (452, 778, 779, 542), (537, 776, 777, 450), (451, 775, 776, 537)])
me_001.polygons.foreach_set('use_smooth', [True] * 782)
_uv = me_001.uv_layers.new(name='UV 맵')
_uv.uv.foreach_set('vector', [0.2693, 0.3098, 0.2765, 0.3542, 0.2365, 0.3306, 0.2411, 0.3022, 0.294, 0.2737, 0.2693, 0.3098, 0.2411, 0.3022, 0.2583, 0.264, 0.5016, 0.1947, 0.5016, 0.2436, 0.4605, 0.2431, 0.4586, 0.1887, 0.5016, 0.2436, 0.5016, 0.2928, 0.4512, 0.2879, 0.4605, 0.2431, 0.4605, 0.2431, 0.4512, 0.2879, 0.4261, 0.2742, 0.4277, 0.2435, 0.4586, 0.1887, 0.4605, 0.2431, 0.4277, 0.2435, 0.4123, 0.2032, 0.3917, 0.3614, 0.3589, 0.3289, 0.3833, 0.2919, 0.4352, 0.3613, 0.4352, 0.3613, 0.3833, 0.2919, 0.4261, 0.2742, 0.4512, 0.2879, 0.5016, 0.3494, 0.4352, 0.3613, 0.4512, 0.2879, 0.5016, 0.2928, 0.167, 0.3455, 0.21, 0.341, 0.2144, 0.3943, 0.1671, 0.3922, 0.21, 0.341, 0.2365, 0.3306, 0.2765, 0.3542, 0.2144, 0.3943, 0.2144, 0.3943, 0.2765, 0.3542, 0.2908, 0.3959, 0.2587, 0.4215, 0.5068, 0.004432, 0.5014, 0.03094, 0.5014, 0.05452, 0.4722, 0.03477, 0.4722, 0.03477, 0.5014, 0.05452, 0.5015, 0.08734, 0.4639, 0.1006, 0.4344, 0.06985, 0.4722, 0.03477, 0.4639, 0.1006, 0.444, 0.1086, 0.2397, 0.165, 0.2015, 0.148, 0.2048, 0.1055, 0.2461, 0.1346, 0.2015, 0.148, 0.1671, 0.1492, 0.1688, 0.06448, 0.2048, 0.1055, 0.2048, 0.1055, 0.1688, 0.06448, 0.1721, 0.0003345, 0.1709, 0.02924, 0.5015, 0.1563, 0.5016, 0.1947, 0.4586, 0.1887, 0.4682, 0.1382, 0.4682, 0.1382, 0.4586, 0.1887, 0.4123, 0.2032, 0.4199, 0.1315, 0.4639, 0.1006, 0.4682, 0.1382, 0.4199, 0.1315, 0.444, 0.1086, 0.2397, 0.165, 0.2418, 0.1871, 0.2045, 0.2015, 0.2015, 0.148, 0.2418, 0.1871, 0.2583, 0.264, 0.2122, 0.249, 0.2045, 0.2015, 0.2045, 0.2015, 0.2122, 0.249, 0.167, 0.2482, 0.167, 0.2019, 0.2015, 0.148, 0.2045, 0.2015, 0.167, 0.2019, 0.1671, 0.1492, 0.2583, 0.264, 0.2411, 0.3022, 0.213, 0.3039, 0.2122, 0.249, 0.2411, 0.3022, 0.2365, 0.3306, 0.21, 0.341, 0.213, 0.3039, 0.213, 0.3039, 0.21, 0.341, 0.167, 0.3455, 0.167, 0.2966, 0.2122, 0.249, 0.213, 0.3039, 0.167, 0.2966, 0.167, 0.2482, 0.3254, 0.1357, 0.3252, 0.2209, 0.294, 0.2737, 0.2914, 0.1423, 0.2914, 0.1423, 0.294, 0.2737, 0.2583, 0.264, 0.2418, 0.1871, 0.2461, 0.1346, 0.2914, 0.1423, 0.2418, 0.1871, 0.2397, 0.165, 0.444, 0.1086, 0.4199, 0.1315, 0.3875, 0.06722, 0.4344, 0.06985, 0.4199, 0.1315, 0.4123, 0.2032, 0.3763, 0.202, 0.3875, 0.06722, 0.3875, 0.06722, 0.3763, 0.202, 0.3374, 0.1487, 0.3532, 0.06656, 0.4123, 0.2032, 0.4277, 0.2435, 0.3846, 0.2461, 0.3763, 0.202, 0.4277, 0.2435, 0.4261, 0.2742, 0.3833, 0.2919, 0.3846, 0.2461, 0.1439, 0.45, 0.1906, 0.4513, 0.2017, 0.4793, 0.1443, 0.5023, 0.2017, 0.4793, 0.2328, 0.5077, 0.2053, 0.5325, 0.1735, 0.5386, 0.1443, 0.5023, 0.2017, 0.4793, 0.1735, 0.5386, 0.1358, 0.5619, 0.4908, 0.55, 0.5253, 0.55, 0.5227, 0.5861, 0.4891, 0.587, 0.5253, 0.55, 0.5575, 0.55, 0.5534, 0.5871, 0.5227, 0.5861, 0.5227, 0.5861, 0.5534, 0.5871, 0.5468, 0.6187, 0.5213, 0.6259, 0.4891, 0.587, 0.5227, 0.5861, 0.5213, 0.6259, 0.486, 0.6246, 0.6464, 0.55, 0.6384, 0.6155, 0.6094, 0.6248, 0.5958, 0.55, 0.941, 0.4171, 0.9372, 0.4238, 0.9254, 0.4109, 0.938, 0.4093, 0.6094, 0.6248, 0.5787, 0.6545, 0.5468, 0.6187, 0.5534, 0.5871, 0.5958, 0.55, 0.6094, 0.6248, 0.5534, 0.5871, 0.5575, 0.55, 0.2173, 0.6025, 0.2151, 0.563, 0.263, 0.5363, 0.255, 0.6025, 0.2151, 0.563, 0.2053, 0.5325, 0.2328, 0.5077, 0.263, 0.5363, 0.255, 0.6025, 0.263, 0.5363, 0.2925, 0.542, 0.3022, 0.6025, 0.3812, 0.6761, 0.341, 0.6425, 0.3648, 0.6027, 0.4071, 0.6385, 0.3648, 0.6027, 0.3644, 0.55, 0.4134, 0.55, 0.4169, 0.59, 0.4071, 0.6385, 0.3648, 0.6027, 0.4169, 0.59, 0.4257, 0.6169, 0.08287, 0.5445, 0.07291, 0.5699, 0.01894, 0.5414, 0.0686, 0.515, 0.07291, 0.5699, 0.06813, 0.6021, 0.02961, 0.602, 0.01894, 0.5414, 0.0686, 0.515, 0.01894, 0.5414, 0.007966, 0.5001, 0.0497, 0.4729, 0.4134, 0.55, 0.4525, 0.55, 0.4528, 0.5871, 0.4169, 0.59, 0.4525, 0.55, 0.4908, 0.55, 0.4891, 0.587, 0.4528, 0.5871, 0.4528, 0.5871, 0.4891, 0.587, 0.486, 0.6246, 0.4514, 0.6208, 0.4169, 0.59, 0.4528, 0.5871, 0.4514, 0.6208, 0.4257, 0.6169, 0.1358, 0.5619, 0.1735, 0.5386, 0.1774, 0.5751, 0.1444, 0.5815, 0.1735, 0.5386, 0.2053, 0.5325, 0.2151, 0.563, 0.1774, 0.5751, 0.1774, 0.5751, 0.2151, 0.563, 0.2173, 0.6025, 0.1853, 0.6025, 0.1444, 0.5815, 0.1774, 0.5751, 0.1853, 0.6025, 0.1469, 0.6024, 0.0497, 0.4729, 0.09496, 0.455, 0.1059, 0.5066, 0.0686, 0.515, 0.09496, 0.455, 0.1439, 0.45, 0.1443, 0.5023, 0.1059, 0.5066, 0.1059, 0.5066, 0.1443, 0.5023, 0.1358, 0.5619, 0.1088, 0.5472, 0.0686, 0.515, 0.1059, 0.5066, 0.1088, 0.5472, 0.08287, 0.5445, 0.4257, 0.6169, 0.4514, 0.6208, 0.4432, 0.6558, 0.4071, 0.6385, 0.4514, 0.6208, 0.486, 0.6246, 0.4841, 0.6659, 0.4432, 0.6558, 0.4432, 0.6558, 0.4841, 0.6659, 0.4804, 0.7114, 0.4284, 0.7008, 0.4071, 0.6385, 0.4432, 0.6558, 0.4284, 0.7008, 0.3812, 0.6761, 0.486, 0.6246, 0.5213, 0.6259, 0.5439, 0.6843, 0.4841, 0.6659, 0.5213, 0.6259, 0.5468, 0.6187, 0.5787, 0.6545, 0.5439, 0.6843, 0.4841, 0.6659, 0.5439, 0.6843, 0.529, 0.7129, 0.4804, 0.7114, 0.2122, 0.9209, 0.1916, 0.8973, 0.2034, 0.8848, 0.2157, 0.8888, 0.2436, 0.9348, 0.2122, 0.9209, 0.2157, 0.8888, 0.23, 0.9028, 0.2006, 0.8499, 0.1996, 0.8672, 0.1818, 0.8723, 0.1823, 0.8448, 0.1996, 0.8672, 0.2034, 0.8848, 0.1916, 0.8973, 0.1818, 0.8723, 0.23, 0.9028, 0.243, 0.8888, 0.2602, 0.9057, 0.2436, 0.9348, 0.243, 0.8888, 0.2537, 0.8648, 0.2788, 0.8719, 0.2602, 0.9057, 0.23, 0.9028, 0.2157, 0.8888, 0.2212, 0.8705, 0.243, 0.8888, 0.2157, 0.8888, 0.2034, 0.8848, 0.1996, 0.8672, 0.2212, 0.8705, 0.243, 0.8888, 0.2212, 0.8705, 0.2284, 0.8577, 0.2537, 0.8648, 0.9496, 0.4077, 0.9574, 0.4067, 0.9517, 0.4197, 0.9469, 0.4179, 0.2081, 0.852, 0.2047, 0.8639, 0.1996, 0.8672, 0.2006, 0.8499, 0.1142, 0.8502, 0.07877, 0.8285, 0.07025, 0.7885, 0.1508, 0.8179, 0.07145, 0.8597, 0.08121, 0.8462, 0.09843, 0.8585, 0.09263, 0.8717, 0.07025, 0.7885, 0.07877, 0.8285, 0.05182, 0.8487, 0.01084, 0.8256, 0.05182, 0.8487, 0.07877, 0.8285, 0.08121, 0.8462, 0.07145, 0.8597, 0.1545, 0.9066, 0.1092, 0.881, 0.1142, 0.8502, 0.1508, 0.8179, 0.1142, 0.8502, 0.1092, 0.881, 0.09263, 0.8717, 0.09843, 0.8585, 0.5408, 0.9582, 0.5451, 0.9392, 0.5711, 0.9381, 0.5567, 0.9741, 0.5451, 0.9392, 0.5408, 0.9219, 0.5543, 0.9053, 0.5711, 0.9381, 0.5865, 0.8877, 0.5543, 0.9053, 0.5524, 0.8841, 0.5657, 0.8723, 0.5949, 0.8501, 0.5865, 0.8877, 0.5657, 0.8723, 0.5729, 0.8542, 0.3044, 0.2757, 0.294, 0.2737, 0.3252, 0.2209, 0.3337, 0.2478, 0.2841, 0.3102, 0.2693, 0.3098, 0.294, 0.2737, 0.3044, 0.2757, 0.5102, 0.968, 0.5089, 0.9408, 0.5174, 0.9418, 0.5199, 0.9673, 0.5089, 0.9408, 0.5131, 0.9162, 0.5211, 0.9184, 0.5174, 0.9418, 0.5174, 0.9418, 0.5211, 0.9184, 0.5408, 0.9219, 0.5451, 0.9392, 0.5199, 0.9673, 0.5174, 0.9418, 0.5451, 0.9392, 0.5408, 0.9582, 0.3344, 0.1762, 0.3374, 0.1487, 0.3763, 0.202, 0.3644, 0.203, 0.3004, 0.3861, 0.2908, 0.3959, 0.2765, 0.3542, 0.2874, 0.347, 0.5264, 0.8732, 0.5342, 0.8759, 0.5273, 0.897, 0.5191, 0.8945, 0.5342, 0.8759, 0.5524, 0.8841, 0.5543, 0.9053, 0.5273, 0.897, 0.5273, 0.897, 0.5543, 0.9053, 0.5408, 0.9219, 0.5211, 0.9184, 0.5191, 0.8945, 0.5273, 0.897, 0.5211, 0.9184, 0.5131, 0.9162, 0.7448, 0.6764, 0.6741, 0.6808, 0.6725, 0.6451, 0.7453, 0.6372, 0.7453, 0.6372, 0.6725, 0.6451, 0.6681, 0.6068, 0.7454, 0.5975, 0.7454, 0.5975, 0.6681, 0.6068, 0.6651, 0.5682, 0.7427, 0.5572, 0.7427, 0.5572, 0.6651, 0.5682, 0.6655, 0.5236, 0.7394, 0.5147, 0.7394, 0.5147, 0.6655, 0.5236, 0.6604, 0.4633, 0.735, 0.4727, 0.735, 0.4727, 0.6604, 0.4633, 0.664, 0.4217, 0.7322, 0.4303, 0.7322, 0.4303, 0.664, 0.4217, 0.6616, 0.3763, 0.7315, 0.3889, 0.7439, 0.7161, 0.6731, 0.7201, 0.6741, 0.6808, 0.7448, 0.6764, 0.9764, 0.7982, 0.9465, 0.7959, 0.9491, 0.754, 0.9764, 0.7565, 0.9465, 0.7959, 0.916, 0.7944, 0.9211, 0.7529, 0.9491, 0.754, 0.9491, 0.754, 0.9211, 0.7529, 0.9291, 0.7312, 0.9503, 0.7292, 0.9764, 0.7565, 0.9491, 0.754, 0.9503, 0.7292, 0.971, 0.7339, 0.3657, 0.2819, 0.3833, 0.2919, 0.3589, 0.3289, 0.346, 0.3206, 0.3719, 0.2454, 0.3846, 0.2461, 0.3833, 0.2919, 0.3657, 0.2819, 0.3592, 0.8436, 0.439, 0.8706, 0.428, 0.8996, 0.3564, 0.8847, 0.5443, 0.8218, 0.528, 0.8455, 0.4819, 0.8189, 0.4964, 0.7896, 0.4712, 0.7762, 0.4299, 0.7531, 0.4675, 0.7335, 0.4879, 0.7473, 0.4414, 0.9677, 0.4383, 0.9991, 0.4238, 0.9978, 0.4276, 0.9659, 0.3644, 0.203, 0.3763, 0.202, 0.3846, 0.2461, 0.3719, 0.2454, 0.5443, 0.8218, 0.4964, 0.7896, 0.5124, 0.7625, 0.5646, 0.7984, 0.4573, 0.8064, 0.446, 0.838, 0.3795, 0.8076, 0.399, 0.7813, 0.528, 0.8455, 0.5175, 0.8696, 0.4705, 0.8485, 0.4819, 0.8189, 0.4533, 0.9052, 0.4463, 0.9358, 0.4332, 0.9342, 0.4408, 0.9025, 0.5729, 0.8542, 0.5657, 0.8723, 0.5444, 0.8545, 0.5608, 0.8349, 0.5657, 0.8723, 0.5524, 0.8841, 0.5342, 0.8759, 0.5444, 0.8545, 0.5367, 0.8505, 0.5264, 0.8732, 0.5175, 0.8696, 0.528, 0.8455, 0.5533, 0.8288, 0.5367, 0.8505, 0.528, 0.8455, 0.5443, 0.8218, 0.5729, 0.8542, 0.5608, 0.8349, 0.5823, 0.8167, 0.5949, 0.8501, 0.5533, 0.8288, 0.5443, 0.8218, 0.5646, 0.7984, 0.5741, 0.8078, 0.5155, 0.9973, 0.5022, 0.9997, 0.4988, 0.9688, 0.5102, 0.968, 0.5567, 0.9741, 0.5273, 0.9946, 0.5199, 0.9673, 0.5408, 0.9582, 0.4414, 0.9677, 0.4463, 0.9358, 0.4988, 0.9399, 0.4988, 0.9688, 0.4276, 0.9659, 0.4332, 0.9342, 0.4463, 0.9358, 0.4414, 0.9677, 0.4463, 0.9358, 0.4533, 0.9052, 0.5038, 0.9142, 0.4988, 0.9399, 0.4964, 0.7896, 0.4819, 0.8189, 0.4698, 0.8126, 0.4841, 0.7829, 0.4638, 0.8775, 0.5099, 0.8917, 0.5038, 0.9142, 0.4533, 0.9052, 0.5022, 0.9997, 0.4383, 0.9991, 0.4414, 0.9677, 0.4988, 0.9688, 0.835, 0.6834, 0.7704, 0.6772, 0.7708, 0.6377, 0.8354, 0.6458, 0.759, 0.429, 0.7433, 0.4301, 0.7421, 0.3889, 0.7569, 0.3882, 0.7693, 0.7174, 0.7546, 0.7165, 0.7555, 0.6765, 0.7704, 0.6772, 0.8794, 0.7188, 0.8539, 0.7217, 0.8515, 0.6835, 0.8733, 0.6826, 0.7657, 0.5121, 0.7503, 0.514, 0.746, 0.472, 0.7616, 0.4701, 0.7616, 0.4701, 0.746, 0.472, 0.7433, 0.4301, 0.759, 0.429, 0.874, 0.487, 0.8517, 0.5045, 0.8436, 0.4546, 0.8658, 0.4506, 0.7709, 0.5973, 0.756, 0.5975, 0.7535, 0.5563, 0.7677, 0.5552, 0.7677, 0.5552, 0.7535, 0.5563, 0.7503, 0.514, 0.7657, 0.5121, 0.8561, 0.5965, 0.8439, 0.5506, 0.8587, 0.5499, 0.8691, 0.5775, 0.7704, 0.6772, 0.7555, 0.6765, 0.7559, 0.6371, 0.7708, 0.6377, 0.7708, 0.6377, 0.7559, 0.6371, 0.756, 0.5975, 0.7709, 0.5973, 0.8917, 0.6815, 0.8733, 0.6826, 0.8747, 0.6495, 0.8982, 0.6541, 0.8364, 0.7225, 0.7693, 0.7174, 0.7704, 0.6772, 0.835, 0.6834, 0.8354, 0.6458, 0.7708, 0.6377, 0.7709, 0.5973, 0.8394, 0.5997, 0.8982, 0.6541, 0.8747, 0.6495, 0.8802, 0.6125, 0.9047, 0.616, 0.9047, 0.616, 0.8802, 0.6125, 0.8846, 0.5875, 0.9041, 0.5875, 0.8394, 0.5997, 0.7709, 0.5973, 0.7677, 0.5552, 0.8294, 0.5514, 0.8846, 0.5875, 0.8691, 0.5775, 0.8768, 0.5674, 0.8877, 0.5722, 0.9041, 0.5875, 0.8846, 0.5875, 0.8877, 0.5722, 0.9015, 0.5722, 0.8989, 0.4816, 0.874, 0.487, 0.8658, 0.4506, 0.8897, 0.4441, 0.8439, 0.5506, 0.8517, 0.5045, 0.8662, 0.522, 0.8587, 0.5499, 0.8272, 0.4573, 0.7616, 0.4701, 0.759, 0.429, 0.8245, 0.4199, 0.8897, 0.4441, 0.8658, 0.4506, 0.8625, 0.4176, 0.8814, 0.4172, 0.8814, 0.4172, 0.8625, 0.4176, 0.8681, 0.3819, 0.8932, 0.3912, 0.8245, 0.4199, 0.759, 0.429, 0.7569, 0.3882, 0.8242, 0.3804, 0.8733, 0.6826, 0.8515, 0.6835, 0.8521, 0.6472, 0.8747, 0.6495, 0.9041, 0.7072, 0.8794, 0.7188, 0.8733, 0.6826, 0.8917, 0.6815, 0.9015, 0.5722, 0.8877, 0.5722, 0.8886, 0.549, 0.9058, 0.5487, 0.8877, 0.5722, 0.8768, 0.5674, 0.8738, 0.5494, 0.8886, 0.549, 0.8886, 0.549, 0.8738, 0.5494, 0.8747, 0.5315, 0.885, 0.5262, 0.9058, 0.5487, 0.8886, 0.549, 0.885, 0.5262, 0.8991, 0.5255, 0.8517, 0.5045, 0.874, 0.487, 0.8804, 0.5114, 0.8662, 0.522, 0.8348, 0.5027, 0.7657, 0.5121, 0.7616, 0.4701, 0.8272, 0.4573, 0.8587, 0.5499, 0.8662, 0.522, 0.8747, 0.5315, 0.8738, 0.5494, 0.8691, 0.5775, 0.8587, 0.5499, 0.8738, 0.5494, 0.8768, 0.5674, 0.8294, 0.5514, 0.7677, 0.5552, 0.7657, 0.5121, 0.8348, 0.5027, 0.874, 0.487, 0.8989, 0.4816, 0.9005, 0.51, 0.8804, 0.5114, 0.8804, 0.5114, 0.9005, 0.51, 0.8991, 0.5255, 0.885, 0.5262, 0.8662, 0.522, 0.8804, 0.5114, 0.885, 0.5262, 0.8747, 0.5315, 0.916, 0.7944, 0.9465, 0.7959, 0.9444, 0.8284, 0.9175, 0.8264, 0.9465, 0.7959, 0.9764, 0.7982, 0.9708, 0.8296, 0.9444, 0.8284, 0.9444, 0.8284, 0.9708, 0.8296, 0.9656, 0.8404, 0.9434, 0.8406, 0.9175, 0.8264, 0.9444, 0.8284, 0.9434, 0.8406, 0.9211, 0.8376, 0.9462, 0.6597, 0.9518, 0.65, 0.9697, 0.6579, 0.9518, 0.6741, 0.9518, 0.65, 0.9552, 0.6394, 0.9697, 0.6338, 0.9697, 0.6579, 0.9697, 0.4812, 0.9518, 0.4975, 0.9462, 0.4831, 0.9518, 0.4734, 0.9697, 0.4571, 0.9697, 0.4812, 0.9518, 0.4734, 0.9552, 0.4627, 0.9552, 0.4627, 0.9518, 0.4734, 0.9406, 0.4684, 0.9455, 0.4572, 0.9518, 0.4734, 0.9462, 0.4831, 0.9356, 0.4796, 0.9406, 0.4684, 0.9406, 0.4684, 0.9356, 0.4796, 0.9259, 0.4741, 0.9293, 0.4635, 0.9455, 0.4572, 0.9406, 0.4684, 0.9293, 0.4635, 0.9349, 0.4537, 0.9349, 0.4537, 0.9293, 0.4635, 0.9114, 0.4556, 0.9293, 0.4393, 0.9293, 0.4635, 0.9259, 0.4741, 0.9114, 0.4797, 0.9114, 0.4556, 0.9114, 0.6322, 0.9293, 0.6159, 0.9349, 0.6304, 0.9293, 0.6401, 0.9114, 0.6563, 0.9114, 0.6322, 0.9293, 0.6401, 0.9259, 0.6507, 0.9259, 0.6507, 0.9293, 0.6401, 0.9406, 0.645, 0.9356, 0.6563, 0.9293, 0.6401, 0.9349, 0.6304, 0.9455, 0.6338, 0.9406, 0.645, 0.9406, 0.645, 0.9455, 0.6338, 0.9552, 0.6394, 0.9518, 0.65, 0.9356, 0.6563, 0.9406, 0.645, 0.9518, 0.65, 0.9462, 0.6597, 0.9552, 0.4627, 0.9455, 0.4572, 0.9534, 0.4393, 0.9697, 0.4571, 0.9455, 0.4572, 0.9349, 0.4537, 0.9293, 0.4393, 0.9534, 0.4393, 0.9277, 0.6741, 0.9114, 0.6563, 0.9259, 0.6507, 0.9356, 0.6563, 0.9518, 0.6741, 0.9277, 0.6741, 0.9356, 0.6563, 0.9462, 0.6597, 0.9259, 0.4741, 0.9356, 0.4796, 0.9277, 0.4975, 0.9114, 0.4797, 0.9356, 0.4796, 0.9462, 0.4831, 0.9518, 0.4975, 0.9277, 0.4975, 0.9534, 0.6159, 0.9697, 0.6338, 0.9552, 0.6394, 0.9455, 0.6338, 0.9293, 0.6159, 0.9534, 0.6159, 0.9455, 0.6338, 0.9349, 0.6304, 0.562, 0.6946, 0.5902, 0.7079, 0.5928, 0.7274, 0.5509, 0.719, 0.2099, 0.4433, 0.2493, 0.4294, 0.2489, 0.4487, 0.2227, 0.4656, 0.2347, 0.4679, 0.2497, 0.4588, 0.2686, 0.4675, 0.2495, 0.4873, 0.2495, 0.4873, 0.2686, 0.4675, 0.2779, 0.4853, 0.2697, 0.5011, 0.2729, 0.5134, 0.2881, 0.4855, 0.3075, 0.4837, 0.2967, 0.524, 0.6442, 0.6353, 0.6482, 0.6765, 0.63, 0.6728, 0.6193, 0.6437, 0.6193, 0.6437, 0.63, 0.6728, 0.6146, 0.6984, 0.5875, 0.6654, 0.5875, 0.6654, 0.6146, 0.6984, 0.5902, 0.7079, 0.562, 0.6946, 0.2881, 0.4855, 0.2754, 0.4603, 0.2916, 0.443, 0.3075, 0.4837, 0.2754, 0.4603, 0.2489, 0.4487, 0.2493, 0.4294, 0.2916, 0.443, 0.6304, 0.7114, 0.5928, 0.7274, 0.5902, 0.7079, 0.6146, 0.6984, 0.6482, 0.6765, 0.6304, 0.7114, 0.6146, 0.6984, 0.63, 0.6728, 0.9469, 0.4179, 0.9517, 0.4197, 0.9372, 0.4238, 0.941, 0.4171, 0.9496, 0.4077, 0.9469, 0.4179, 0.941, 0.4171, 0.938, 0.4093, 0.09843, 0.8585, 0.08121, 0.8462, 0.07877, 0.8285, 0.1142, 0.8502, 0.1823, 0.02421, 0.2123, 0.09168, 0.2048, 0.1055, 0.1709, 0.02924, 0.2123, 0.09168, 0.2492, 0.1207, 0.2461, 0.1346, 0.2048, 0.1055, 0.2492, 0.1207, 0.289, 0.1274, 0.2914, 0.1423, 0.2461, 0.1346, 0.289, 0.1274, 0.3247, 0.1231, 0.3254, 0.1357, 0.2914, 0.1423, 0.3539, 0.05413, 0.3888, 0.05522, 0.3875, 0.06722, 0.3532, 0.06656, 0.3888, 0.05522, 0.4319, 0.05803, 0.4344, 0.06985, 0.3875, 0.06722, 0.4319, 0.05803, 0.4686, 0.02708, 0.4722, 0.03477, 0.4344, 0.06985, 0.4686, 0.02708, 0.4969, 0.0004241, 0.5068, 0.004432, 0.4722, 0.03477, 0.5016, 0.3584, 0.4431, 0.3697, 0.4352, 0.3613, 0.5016, 0.3494, 0.4431, 0.3697, 0.3954, 0.3718, 0.3917, 0.3614, 0.4352, 0.3613, 0.2517, 0.4287, 0.2174, 0.4072, 0.2144, 0.3943, 0.2587, 0.4215, 0.2174, 0.4072, 0.1671, 0.4025, 0.1671, 0.3922, 0.2144, 0.3943, 0.2135, 0.4715, 0.2385, 0.4999, 0.2328, 0.5077, 0.2017, 0.4793, 0.2385, 0.4999, 0.2686, 0.5235, 0.263, 0.5363, 0.2328, 0.5077, 0.2686, 0.5235, 0.2949, 0.5312, 0.2925, 0.542, 0.263, 0.5363, 0.6417, 0.6268, 0.615, 0.6355, 0.6094, 0.6248, 0.6384, 0.6155, 0.615, 0.6355, 0.5837, 0.6608, 0.5787, 0.6545, 0.6094, 0.6248, 0.5837, 0.6608, 0.5541, 0.6902, 0.5439, 0.6843, 0.5787, 0.6545, 0.5541, 0.6902, 0.5413, 0.7162, 0.529, 0.7129, 0.5439, 0.6843, 0.2021, 0.4466, 0.2135, 0.4715, 0.2017, 0.4793, 0.1906, 0.4513, 0.142, 0.6024, 0.1397, 0.5833, 0.1444, 0.5815, 0.1469, 0.6024, 0.1397, 0.5833, 0.1322, 0.5661, 0.1358, 0.5619, 0.1444, 0.5815, 0.1322, 0.5661, 0.1086, 0.5529, 0.1088, 0.5472, 0.1358, 0.5619, 0.1086, 0.5529, 0.08609, 0.5494, 0.08287, 0.5445, 0.1088, 0.5472, 0.08609, 0.5494, 0.07884, 0.5722, 0.07291, 0.5699, 0.08287, 0.5445, 0.07884, 0.5722, 0.0743, 0.6021, 0.06813, 0.6021, 0.07291, 0.5699, 0.2047, 0.8639, 0.2188, 0.8659, 0.2212, 0.8705, 0.1996, 0.8672, 0.2188, 0.8659, 0.2229, 0.8562, 0.2284, 0.8577, 0.2212, 0.8705, 0.5015, 0.09157, 0.4674, 0.1031, 0.4639, 0.1006, 0.5015, 0.08734, 0.4674, 0.1031, 0.4737, 0.1369, 0.4682, 0.1382, 0.4639, 0.1006, 0.4737, 0.1369, 0.5015, 0.1505, 0.5015, 0.1563, 0.4682, 0.1382, 0.4712, 0.7762, 0.4573, 0.8064, 0.399, 0.7813, 0.4299, 0.7531, 0.4093, 0.9965, 0.3842, 0.9965, 0.3667, 0.9589, 0.4135, 0.9636, 0.3795, 0.8076, 0.446, 0.838, 0.439, 0.8706, 0.3592, 0.8436, 0.4841, 0.7829, 0.5001, 0.7549, 0.5124, 0.7625, 0.4964, 0.7896, 0.4585, 0.8432, 0.4698, 0.8126, 0.4819, 0.8189, 0.4705, 0.8485, 0.3602, 0.92, 0.3564, 0.8847, 0.428, 0.8996, 0.4198, 0.9323, 0.4408, 0.9025, 0.4516, 0.8741, 0.4638, 0.8775, 0.4533, 0.9052, 0.3667, 0.9589, 0.3602, 0.92, 0.4198, 0.9323, 0.4135, 0.9636, 0.4705, 0.8485, 0.5175, 0.8696, 0.5099, 0.8917, 0.4638, 0.8775, 0.4712, 0.7762, 0.4879, 0.7473, 0.5001, 0.7549, 0.4841, 0.7829, 0.4093, 0.9965, 0.4135, 0.9636, 0.4276, 0.9659, 0.4238, 0.9978, 0.446, 0.838, 0.4573, 0.8064, 0.4698, 0.8126, 0.4585, 0.8432, 0.4573, 0.8064, 0.4712, 0.7762, 0.4841, 0.7829, 0.4698, 0.8126, 0.439, 0.8706, 0.446, 0.838, 0.4585, 0.8432, 0.4516, 0.8741, 0.428, 0.8996, 0.439, 0.8706, 0.4516, 0.8741, 0.4408, 0.9025, 0.4198, 0.9323, 0.428, 0.8996, 0.4408, 0.9025, 0.4332, 0.9342, 0.4135, 0.9636, 0.4198, 0.9323, 0.4332, 0.9342, 0.4276, 0.9659, 0.4705, 0.8485, 0.4638, 0.8775, 0.4516, 0.8741, 0.4585, 0.8432, 0.2874, 0.347, 0.2765, 0.3542, 0.2693, 0.3098, 0.2841, 0.3102, 0.3795, 0.8076, 0.3583, 0.8029, 0.383, 0.7719, 0.399, 0.7813, 0.3667, 0.9589, 0.3533, 0.9598, 0.3418, 0.9172, 0.3602, 0.92, 0.3602, 0.92, 0.3418, 0.9172, 0.3373, 0.8814, 0.3564, 0.8847, 0.3564, 0.8847, 0.3373, 0.8814, 0.3344, 0.8398, 0.3592, 0.8436, 0.3592, 0.8436, 0.3344, 0.8398, 0.3583, 0.8029, 0.3795, 0.8076, 0.3842, 0.9965, 0.3775, 0.9997, 0.3533, 0.9598, 0.3667, 0.9589, 0.399, 0.7813, 0.383, 0.7719, 0.4205, 0.7501, 0.4299, 0.7531, 0.4299, 0.7531, 0.4205, 0.7501, 0.4623, 0.7281, 0.4675, 0.7335, 0.5273, 0.9946, 0.5155, 0.9973, 0.5102, 0.968, 0.5199, 0.9673, 0.5608, 0.8349, 0.5533, 0.8288, 0.5741, 0.8078, 0.5823, 0.8167, 0.5608, 0.8349, 0.5444, 0.8545, 0.5367, 0.8505, 0.5533, 0.8288, 0.5444, 0.8545, 0.5342, 0.8759, 0.5264, 0.8732, 0.5367, 0.8505, 0.5099, 0.8917, 0.5191, 0.8945, 0.5131, 0.9162, 0.5038, 0.9142, 0.5175, 0.8696, 0.5264, 0.8732, 0.5191, 0.8945, 0.5099, 0.8917, 0.4988, 0.9399, 0.5038, 0.9142, 0.5131, 0.9162, 0.5089, 0.9408, 0.4988, 0.9688, 0.4988, 0.9399, 0.5089, 0.9408, 0.5102, 0.968, 0.8364, 0.7225, 0.835, 0.6834, 0.8441, 0.6836, 0.8461, 0.7222, 0.8747, 0.6495, 0.8521, 0.6472, 0.8561, 0.5965, 0.8802, 0.6125, 0.8625, 0.4176, 0.841, 0.4188, 0.8419, 0.3801, 0.8681, 0.3819, 0.8658, 0.4506, 0.8436, 0.4546, 0.841, 0.4188, 0.8625, 0.4176, 0.7546, 0.7165, 0.7439, 0.7161, 0.7448, 0.6764, 0.7555, 0.6765, 0.7433, 0.4301, 0.7322, 0.4303, 0.7315, 0.3889, 0.7421, 0.3889, 0.746, 0.472, 0.735, 0.4727, 0.7322, 0.4303, 0.7433, 0.4301, 0.7503, 0.514, 0.7394, 0.5147, 0.735, 0.4727, 0.746, 0.472, 0.7535, 0.5563, 0.7427, 0.5572, 0.7394, 0.5147, 0.7503, 0.514, 0.756, 0.5975, 0.7454, 0.5975, 0.7427, 0.5572, 0.7535, 0.5563, 0.7559, 0.6371, 0.7453, 0.6372, 0.7454, 0.5975, 0.756, 0.5975, 0.7555, 0.6765, 0.7448, 0.6764, 0.7453, 0.6372, 0.7559, 0.6371, 0.664, 0.4217, 0.6604, 0.4633, 0.6489, 0.459, 0.6563, 0.419, 0.6616, 0.3763, 0.664, 0.4217, 0.6563, 0.419, 0.6509, 0.3725, 0.6741, 0.6808, 0.6731, 0.7201, 0.6624, 0.7225, 0.6633, 0.6809, 0.6725, 0.6451, 0.6741, 0.6808, 0.6633, 0.6809, 0.6606, 0.6463, 0.6681, 0.6068, 0.6725, 0.6451, 0.6606, 0.6463, 0.6544, 0.6107, 0.6651, 0.5682, 0.6681, 0.6068, 0.6544, 0.6107, 0.6526, 0.5707, 0.6655, 0.5236, 0.6651, 0.5682, 0.6526, 0.5707, 0.6546, 0.5285, 0.6604, 0.4633, 0.6655, 0.5236, 0.6546, 0.5285, 0.6489, 0.459, 0.8441, 0.6836, 0.8446, 0.6467, 0.8521, 0.6472, 0.8515, 0.6835, 0.8446, 0.6467, 0.8487, 0.5986, 0.8561, 0.5965, 0.8521, 0.6472, 0.8487, 0.5986, 0.8377, 0.5509, 0.8439, 0.5506, 0.8561, 0.5965, 0.8377, 0.5509, 0.8441, 0.503, 0.8517, 0.5045, 0.8439, 0.5506, 0.8441, 0.503, 0.8362, 0.4557, 0.8436, 0.4546, 0.8517, 0.5045, 0.8362, 0.4557, 0.8336, 0.4192, 0.841, 0.4188, 0.8436, 0.4546, 0.8336, 0.4192, 0.8339, 0.3801, 0.8419, 0.3801, 0.841, 0.4188, 0.8461, 0.7222, 0.8441, 0.6836, 0.8515, 0.6835, 0.8539, 0.7217, 0.8802, 0.6125, 0.8561, 0.5965, 0.8691, 0.5775, 0.8846, 0.5875, 0.8245, 0.4199, 0.8242, 0.3804, 0.8339, 0.3801, 0.8336, 0.4192, 0.8272, 0.4573, 0.8245, 0.4199, 0.8336, 0.4192, 0.8362, 0.4557, 0.8348, 0.5027, 0.8272, 0.4573, 0.8362, 0.4557, 0.8441, 0.503, 0.8294, 0.5514, 0.8348, 0.5027, 0.8441, 0.503, 0.8377, 0.5509, 0.8394, 0.5997, 0.8294, 0.5514, 0.8377, 0.5509, 0.8487, 0.5986, 0.8354, 0.6458, 0.8394, 0.5997, 0.8487, 0.5986, 0.8446, 0.6467, 0.835, 0.6834, 0.8354, 0.6458, 0.8446, 0.6467, 0.8441, 0.6836, 0.01894, 0.5414, 0.02961, 0.602, 0.02257, 0.602, 0.01305, 0.5473, 0.007966, 0.5001, 0.01894, 0.5414, 0.01305, 0.5473, 0.001125, 0.5014, 0.3648, 0.6027, 0.341, 0.6425, 0.3344, 0.6384, 0.359, 0.6041, 0.3644, 0.55, 0.3648, 0.6027, 0.359, 0.6041, 0.3601, 0.55, 0.2099, 0.4433, 0.2227, 0.4656, 0.2135, 0.4715, 0.2021, 0.4466, 0.562, 0.6946, 0.5509, 0.719, 0.5413, 0.7162, 0.5541, 0.6902, 0.5875, 0.6654, 0.562, 0.6946, 0.5541, 0.6902, 0.5837, 0.6608, 0.6193, 0.6437, 0.5875, 0.6654, 0.5837, 0.6608, 0.615, 0.6355, 0.6442, 0.6353, 0.6193, 0.6437, 0.615, 0.6355, 0.6417, 0.6268, 0.2729, 0.5134, 0.2967, 0.524, 0.2949, 0.5312, 0.2686, 0.5235, 0.2421, 0.495, 0.2729, 0.5134, 0.2686, 0.5235, 0.2385, 0.4999, 0.2227, 0.4656, 0.2421, 0.495, 0.2385, 0.4999, 0.2135, 0.4715, 0.07025, 0.7885, 0.01084, 0.8256, 0.001113, 0.8201, 0.07167, 0.7765, 0.1508, 0.8179, 0.07025, 0.7885, 0.07167, 0.7765, 0.1626, 0.8123, 0.1545, 0.9066, 0.1508, 0.8179, 0.1626, 0.8123, 0.1626, 0.9111, 0.2602, 0.9057, 0.2788, 0.8719, 0.3044, 0.8791, 0.2775, 0.9231, 0.2436, 0.9348, 0.2602, 0.9057, 0.2775, 0.9231, 0.2492, 0.9529, 0.2122, 0.9209, 0.2436, 0.9348, 0.2492, 0.9529, 0.2113, 0.9425, 0.1916, 0.8973, 0.2122, 0.9209, 0.2113, 0.9425, 0.1759, 0.9122, 0.1818, 0.8723, 0.1916, 0.8973, 0.1759, 0.9122, 0.1634, 0.8781, 0.1823, 0.8448, 0.1818, 0.8723, 0.1634, 0.8781, 0.1633, 0.8394, 0.9517, 0.4197, 0.9574, 0.4067, 0.9746, 0.4043, 0.9699, 0.4386, 0.9372, 0.4238, 0.9517, 0.4197, 0.9699, 0.4386, 0.9283, 0.4386, 0.9254, 0.4109, 0.9372, 0.4238, 0.9283, 0.4386, 0.9114, 0.4128, 0.2491, 0.454, 0.2295, 0.4668, 0.2227, 0.4656, 0.2489, 0.4487, 0.2722, 0.4637, 0.2491, 0.454, 0.2489, 0.4487, 0.2754, 0.4603, 0.2828, 0.4857, 0.2722, 0.4637, 0.2754, 0.4603, 0.2881, 0.4855, 0.2711, 0.5064, 0.2828, 0.4857, 0.2881, 0.4855, 0.2729, 0.5134, 0.2295, 0.4668, 0.2456, 0.4914, 0.2421, 0.495, 0.2227, 0.4656, 0.2456, 0.4914, 0.2711, 0.5064, 0.2729, 0.5134, 0.2421, 0.495, 0.2495, 0.4873, 0.2697, 0.5011, 0.2711, 0.5064, 0.2456, 0.4914, 0.2347, 0.4679, 0.2495, 0.4873, 0.2456, 0.4914, 0.2295, 0.4668, 0.2697, 0.5011, 0.2779, 0.4853, 0.2828, 0.4857, 0.2711, 0.5064, 0.2779, 0.4853, 0.2686, 0.4675, 0.2722, 0.4637, 0.2828, 0.4857, 0.2686, 0.4675, 0.2497, 0.4588, 0.2491, 0.454, 0.2722, 0.4637, 0.2497, 0.4588, 0.2347, 0.4679, 0.2295, 0.4668, 0.2491, 0.454, 0.91, 0.6163, 0.9035, 0.6552, 0.8982, 0.6541, 0.9047, 0.616, 0.9035, 0.6552, 0.8977, 0.6809, 0.8917, 0.6815, 0.8982, 0.6541, 0.8874, 0.4176, 0.8948, 0.4426, 0.8897, 0.4441, 0.8814, 0.4172, 0.8948, 0.4426, 0.9041, 0.4809, 0.8989, 0.4816, 0.8897, 0.4441, 0.8977, 0.6809, 0.9085, 0.7036, 0.9041, 0.7072, 0.8917, 0.6815, 0.8977, 0.3947, 0.8874, 0.4176, 0.8814, 0.4172, 0.8932, 0.3912, 0.9047, 0.525, 0.9108, 0.5485, 0.9058, 0.5487, 0.8991, 0.5255, 0.9108, 0.5485, 0.9072, 0.5722, 0.9015, 0.5722, 0.9058, 0.5487, 0.9072, 0.5722, 0.9091, 0.5869, 0.9041, 0.5875, 0.9015, 0.5722, 0.9091, 0.5869, 0.91, 0.6163, 0.9047, 0.616, 0.9041, 0.5875, 0.9041, 0.4809, 0.9055, 0.5103, 0.9005, 0.51, 0.8989, 0.4816, 0.9055, 0.5103, 0.9047, 0.525, 0.8991, 0.5255, 0.9005, 0.51, 0.9175, 0.8264, 0.9211, 0.8376, 0.9168, 0.8427, 0.9115, 0.8275, 0.916, 0.7944, 0.9175, 0.8264, 0.9115, 0.8275, 0.9101, 0.7941, 0.9708, 0.8296, 0.9764, 0.7982, 0.9822, 0.7987, 0.9766, 0.8316, 0.9656, 0.8404, 0.9708, 0.8296, 0.9766, 0.8316, 0.9692, 0.846, 0.9434, 0.8406, 0.9656, 0.8404, 0.9692, 0.846, 0.943, 0.8466, 0.9211, 0.8376, 0.9434, 0.8406, 0.943, 0.8466, 0.9168, 0.8427, 0.9503, 0.7292, 0.9291, 0.7312, 0.925, 0.726, 0.9507, 0.7231, 0.971, 0.7339, 0.9503, 0.7292, 0.9507, 0.7231, 0.9756, 0.7293, 0.9211, 0.7529, 0.916, 0.7944, 0.9101, 0.7941, 0.9154, 0.7515, 0.9291, 0.7312, 0.9211, 0.7529, 0.9154, 0.7515, 0.925, 0.726, 0.9764, 0.7565, 0.971, 0.7339, 0.9756, 0.7293, 0.9822, 0.7558, 0.9764, 0.7982, 0.9764, 0.7565, 0.9822, 0.7558, 0.9822, 0.7987, 0.06482, 0.3098, 0.09301, 0.3023, 0.09765, 0.3307, 0.05765, 0.3542, 0.04007, 0.2738, 0.07573, 0.2641, 0.09301, 0.3023, 0.06482, 0.3098, 0.5016, 0.1947, 0.5445, 0.1887, 0.5427, 0.2431, 0.5016, 0.2436, 0.5016, 0.2436, 0.5427, 0.2431, 0.552, 0.2879, 0.5016, 0.2928, 0.5427, 0.2431, 0.5755, 0.2435, 0.5771, 0.2742, 0.552, 0.2879, 0.5445, 0.1887, 0.5909, 0.2031, 0.5755, 0.2435, 0.5427, 0.2431, 0.6115, 0.3614, 0.568, 0.3613, 0.6199, 0.2918, 0.6443, 0.3289, 0.568, 0.3613, 0.552, 0.2879, 0.5771, 0.2742, 0.6199, 0.2918, 0.5016, 0.3494, 0.5016, 0.2928, 0.552, 0.2879, 0.568, 0.3613, 0.167, 0.3455, 0.1671, 0.3922, 0.1197, 0.3943, 0.1241, 0.341, 0.1241, 0.341, 0.1197, 0.3943, 0.05765, 0.3542, 0.09765, 0.3307, 0.1197, 0.3943, 0.07545, 0.4215, 0.04336, 0.396, 0.05765, 0.3542, 0.4957, 0.004409, 0.5306, 0.03462, 0.5014, 0.05452, 0.5014, 0.03094, 0.5306, 0.03462, 0.5391, 0.1005, 0.5015, 0.08734, 0.5014, 0.05452, 0.5686, 0.06967, 0.559, 0.1085, 0.5391, 0.1005, 0.5306, 0.03462, 0.09418, 0.1649, 0.08751, 0.1344, 0.1296, 0.1032, 0.1327, 0.1475, 0.1327, 0.1475, 0.1296, 0.1032, 0.1688, 0.06448, 0.1671, 0.1492, 0.1296, 0.1032, 0.1537, 0.02241, 0.1721, 0.0003345, 0.1688, 0.06448, 0.5015, 0.1563, 0.5348, 0.1381, 0.5445, 0.1887, 0.5016, 0.1947, 0.5348, 0.1381, 0.5832, 0.1313, 0.5909, 0.2031, 0.5445, 0.1887, 0.5391, 0.1005, 0.559, 0.1085, 0.5832, 0.1313, 0.5348, 0.1381, 0.09418, 0.1649, 0.1327, 0.1475, 0.1296, 0.2015, 0.09212, 0.187, 0.09212, 0.187, 0.1296, 0.2015, 0.1219, 0.2491, 0.07573, 0.2641, 0.1296, 0.2015, 0.167, 0.2019, 0.167, 0.2482, 0.1219, 0.2491, 0.1327, 0.1475, 0.1671, 0.1492, 0.167, 0.2019, 0.1296, 0.2015, 0.07573, 0.2641, 0.1219, 0.2491, 0.1211, 0.3039, 0.09301, 0.3023, 0.09301, 0.3023, 0.1211, 0.3039, 0.1241, 0.341, 0.09765, 0.3307, 0.1211, 0.3039, 0.167, 0.2966, 0.167, 0.3455, 0.1241, 0.341, 0.1219, 0.2491, 0.167, 0.2482, 0.167, 0.2966, 0.1211, 0.3039, 0.008345, 0.1361, 0.04236, 0.1426, 0.04007, 0.2738, 0.008838, 0.2211, 0.04236, 0.1426, 0.09212, 0.187, 0.07573, 0.2641, 0.04007, 0.2738, 0.08751, 0.1344, 0.09418, 0.1649, 0.09212, 0.187, 0.04236, 0.1426, 0.559, 0.1085, 0.5686, 0.06967, 0.6155, 0.06698, 0.5832, 0.1313, 0.5832, 0.1313, 0.6155, 0.06698, 0.6269, 0.2019, 0.5909, 0.2031, 0.6155, 0.06698, 0.6498, 0.06629, 0.6658, 0.1485, 0.6269, 0.2019, 0.5909, 0.2031, 0.6269, 0.2019, 0.6186, 0.246, 0.5755, 0.2435, 0.5755, 0.2435, 0.6186, 0.246, 0.6199, 0.2918, 0.5771, 0.2742, 0.1436, 0.7551, 0.1441, 0.7026, 0.2015, 0.7257, 0.1904, 0.7538, 0.2015, 0.7257, 0.1734, 0.6663, 0.2052, 0.6725, 0.2327, 0.6973, 0.1441, 0.7026, 0.1359, 0.6429, 0.1734, 0.6663, 0.2015, 0.7257, 0.4908, 0.55, 0.4891, 0.5129, 0.5227, 0.5138, 0.5253, 0.55, 0.5253, 0.55, 0.5227, 0.5138, 0.5534, 0.5128, 0.5575, 0.55, 0.5227, 0.5138, 0.5213, 0.474, 0.5468, 0.4812, 0.5534, 0.5128, 0.4891, 0.5129, 0.486, 0.4753, 0.5213, 0.474, 0.5227, 0.5138, 0.6464, 0.55, 0.5958, 0.55, 0.6094, 0.4751, 0.6384, 0.4844, 0.9388, 0.4009, 0.938, 0.4093, 0.9254, 0.4109, 0.9334, 0.3954, 0.6094, 0.4751, 0.5534, 0.5128, 0.5468, 0.4812, 0.5787, 0.4454, 0.5958, 0.55, 0.5575, 0.55, 0.5534, 0.5128, 0.6094, 0.4751, 0.2173, 0.6025, 0.255, 0.6025, 0.2629, 0.6687, 0.2151, 0.642, 0.2151, 0.642, 0.2629, 0.6687, 0.2327, 0.6973, 0.2052, 0.6725, 0.255, 0.6025, 0.3022, 0.6025, 0.2925, 0.663, 0.2629, 0.6687, 0.3812, 0.4238, 0.4071, 0.4614, 0.3648, 0.4972, 0.341, 0.4574, 0.3648, 0.4972, 0.4169, 0.5099, 0.4134, 0.55, 0.3644, 0.55, 0.4071, 0.4614, 0.4257, 0.483, 0.4169, 0.5099, 0.3648, 0.4972, 0.08263, 0.6601, 0.06818, 0.6895, 0.01848, 0.6628, 0.07271, 0.6345, 0.07271, 0.6345, 0.01848, 0.6628, 0.02961, 0.602, 0.06813, 0.6021, 0.06818, 0.6895, 0.049, 0.7318, 0.007197, 0.7042, 0.01848, 0.6628, 0.4134, 0.55, 0.4169, 0.5099, 0.4528, 0.5128, 0.4525, 0.55, 0.4525, 0.55, 0.4528, 0.5128, 0.4891, 0.5129, 0.4908, 0.55, 0.4528, 0.5128, 0.4514, 0.4791, 0.486, 0.4753, 0.4891, 0.5129, 0.4169, 0.5099, 0.4257, 0.483, 0.4514, 0.4791, 0.4528, 0.5128, 0.1359, 0.6429, 0.1443, 0.6234, 0.1774, 0.6298, 0.1734, 0.6663, 0.1734, 0.6663, 0.1774, 0.6298, 0.2151, 0.642, 0.2052, 0.6725, 0.1774, 0.6298, 0.1853, 0.6025, 0.2173, 0.6025, 0.2151, 0.642, 0.1443, 0.6234, 0.1469, 0.6024, 0.1853, 0.6025, 0.1774, 0.6298, 0.049, 0.7318, 0.06818, 0.6895, 0.1056, 0.6981, 0.09443, 0.7499, 0.09443, 0.7499, 0.1056, 0.6981, 0.1441, 0.7026, 0.1436, 0.7551, 0.1056, 0.6981, 0.1087, 0.6574, 0.1359, 0.6429, 0.1441, 0.7026, 0.06818, 0.6895, 0.08263, 0.6601, 0.1087, 0.6574, 0.1056, 0.6981, 0.4257, 0.483, 0.4071, 0.4614, 0.4432, 0.4441, 0.4514, 0.4791, 0.4514, 0.4791, 0.4432, 0.4441, 0.4841, 0.434, 0.486, 0.4753, 0.4432, 0.4441, 0.4284, 0.3991, 0.4804, 0.3885, 0.4841, 0.434, 0.4071, 0.4614, 0.3812, 0.4238, 0.4284, 0.3991, 0.4432, 0.4441, 0.486, 0.4753, 0.4841, 0.434, 0.5439, 0.4156, 0.5213, 0.474, 0.5213, 0.474, 0.5439, 0.4156, 0.5787, 0.4454, 0.5468, 0.4812, 0.4841, 0.434, 0.4804, 0.3885, 0.529, 0.387, 0.5439, 0.4156, 0.2474, 0.7953, 0.2337, 0.8246, 0.2211, 0.8216, 0.2176, 0.8048, 0.2815, 0.7999, 0.2532, 0.8201, 0.2337, 0.8246, 0.2474, 0.7953, 0.2006, 0.8499, 0.1823, 0.8448, 0.1962, 0.821, 0.2088, 0.8347, 0.2088, 0.8347, 0.1962, 0.821, 0.2176, 0.8048, 0.2211, 0.8216, 0.2532, 0.8201, 0.2815, 0.7999, 0.2805, 0.8333, 0.2571, 0.8388, 0.2571, 0.8388, 0.2805, 0.8333, 0.2788, 0.8719, 0.2537, 0.8648, 0.2532, 0.8201, 0.2571, 0.8388, 0.2289, 0.8431, 0.2337, 0.8246, 0.2337, 0.8246, 0.2289, 0.8431, 0.2088, 0.8347, 0.2211, 0.8216, 0.2571, 0.8388, 0.2537, 0.8648, 0.2284, 0.8577, 0.2289, 0.8431, 0.9496, 0.4077, 0.9443, 0.3986, 0.9485, 0.3955, 0.9574, 0.4067, 0.2081, 0.852, 0.2006, 0.8499, 0.2088, 0.8347, 0.2113, 0.8402, 0.08542, 0.9013, 0.07678, 0.9492, 0.009888, 0.8956, 0.0485, 0.8822, 0.07145, 0.8597, 0.09263, 0.8717, 0.08433, 0.8835, 0.06493, 0.8751, 0.009888, 0.8956, 0.01084, 0.8256, 0.05182, 0.8487, 0.0485, 0.8822, 0.05182, 0.8487, 0.07145, 0.8597, 0.06493, 0.8751, 0.0485, 0.8822, 0.1545, 0.9066, 0.07678, 0.9492, 0.08542, 0.9013, 0.1092, 0.881, 0.08542, 0.9013, 0.08433, 0.8835, 0.09263, 0.8717, 0.1092, 0.881, 0.703, 0.9533, 0.6871, 0.9691, 0.6728, 0.9332, 0.6987, 0.9343, 0.6987, 0.9343, 0.6728, 0.9332, 0.6895, 0.9004, 0.703, 0.9169, 0.6573, 0.8828, 0.6781, 0.8673, 0.6914, 0.8792, 0.6895, 0.9004, 0.6489, 0.8452, 0.6709, 0.8492, 0.6781, 0.8673, 0.6573, 0.8828, 0.02966, 0.2759, 0.0003345, 0.248, 0.008838, 0.2211, 0.04007, 0.2738, 0.05002, 0.3102, 0.02966, 0.2759, 0.04007, 0.2738, 0.06482, 0.3098, 0.7336, 0.9631, 0.7239, 0.9623, 0.7264, 0.9368, 0.7349, 0.9358, 0.7349, 0.9358, 0.7264, 0.9368, 0.7227, 0.9134, 0.7307, 0.9113, 0.7264, 0.9368, 0.6987, 0.9343, 0.703, 0.9169, 0.7227, 0.9134, 0.7239, 0.9623, 0.703, 0.9533, 0.6987, 0.9343, 0.7264, 0.9368, 0.6688, 0.176, 0.6388, 0.2029, 0.6269, 0.2019, 0.6658, 0.1485, 0.0338, 0.3861, 0.04673, 0.347, 0.05765, 0.3542, 0.04336, 0.396, 0.7174, 0.8682, 0.7247, 0.8896, 0.7165, 0.8921, 0.7096, 0.871, 0.7096, 0.871, 0.7165, 0.8921, 0.6895, 0.9004, 0.6914, 0.8792, 0.7165, 0.8921, 0.7227, 0.9134, 0.703, 0.9169, 0.6895, 0.9004, 0.7247, 0.8896, 0.7307, 0.9113, 0.7227, 0.9134, 0.7165, 0.8921, 0.8355, 0.3042, 0.8349, 0.265, 0.9077, 0.273, 0.9061, 0.3087, 0.8349, 0.265, 0.8349, 0.2253, 0.9121, 0.2347, 0.9077, 0.273, 0.8349, 0.2253, 0.8376, 0.1851, 0.9151, 0.196, 0.9121, 0.2347, 0.8376, 0.1851, 0.8408, 0.1425, 0.9147, 0.1514, 0.9151, 0.196, 0.8408, 0.1425, 0.8452, 0.1005, 0.9198, 0.09117, 0.9147, 0.1514, 0.8452, 0.1005, 0.848, 0.05817, 0.9163, 0.04954, 0.9198, 0.09117, 0.848, 0.05817, 0.8487, 0.01675, 0.9186, 0.004131, 0.9163, 0.04954, 0.8363, 0.3439, 0.8355, 0.3042, 0.9061, 0.3087, 0.9071, 0.3479, 0.9764, 0.8956, 0.9764, 0.9373, 0.9491, 0.9399, 0.9465, 0.898, 0.9465, 0.898, 0.9491, 0.9399, 0.9211, 0.9409, 0.916, 0.8995, 0.9491, 0.9399, 0.9503, 0.9647, 0.9291, 0.9626, 0.9211, 0.9409, 0.9764, 0.9373, 0.971, 0.96, 0.9503, 0.9647, 0.9491, 0.9399, 0.6375, 0.2819, 0.6572, 0.3206, 0.6443, 0.3289, 0.6199, 0.2918, 0.6313, 0.2453, 0.6375, 0.2819, 0.6199, 0.2918, 0.6186, 0.246, 0.8846, 0.8386, 0.8874, 0.8797, 0.8158, 0.8947, 0.8049, 0.8656, 0.6995, 0.8168, 0.7474, 0.7847, 0.7619, 0.8139, 0.7159, 0.8406, 0.7726, 0.7713, 0.7559, 0.7424, 0.7763, 0.7285, 0.8139, 0.7482, 0.8024, 0.9627, 0.8162, 0.9609, 0.82, 0.9929, 0.8055, 0.9941, 0.6388, 0.2029, 0.6313, 0.2453, 0.6186, 0.246, 0.6269, 0.2019, 0.6995, 0.8168, 0.6792, 0.7934, 0.7314, 0.7575, 0.7474, 0.7847, 0.7865, 0.8015, 0.8448, 0.7763, 0.8643, 0.8027, 0.7978, 0.833, 0.7159, 0.8406, 0.7619, 0.8139, 0.7733, 0.8435, 0.7263, 0.8647, 0.7905, 0.9003, 0.803, 0.8976, 0.8106, 0.9292, 0.7975, 0.9309, 0.6709, 0.8492, 0.683, 0.83, 0.6995, 0.8496, 0.6781, 0.8673, 0.6781, 0.8673, 0.6995, 0.8496, 0.7096, 0.871, 0.6914, 0.8792, 0.7071, 0.8456, 0.7159, 0.8406, 0.7263, 0.8647, 0.7174, 0.8682, 0.6905, 0.8239, 0.6995, 0.8168, 0.7159, 0.8406, 0.7071, 0.8456, 0.6709, 0.8492, 0.6489, 0.8452, 0.6615, 0.8118, 0.683, 0.83, 0.6905, 0.8239, 0.6697, 0.8029, 0.6792, 0.7934, 0.6995, 0.8168, 0.7284, 0.9924, 0.7336, 0.9631, 0.745, 0.9638, 0.7416, 0.9947, 0.6871, 0.9691, 0.703, 0.9533, 0.7239, 0.9623, 0.7165, 0.9896, 0.8024, 0.9627, 0.745, 0.9638, 0.745, 0.935, 0.7975, 0.9309, 0.8162, 0.9609, 0.8024, 0.9627, 0.7975, 0.9309, 0.8106, 0.9292, 0.7975, 0.9309, 0.745, 0.935, 0.74, 0.9092, 0.7905, 0.9003, 0.7474, 0.7847, 0.7597, 0.778, 0.774, 0.8077, 0.7619, 0.8139, 0.78, 0.8725, 0.7905, 0.9003, 0.74, 0.9092, 0.7339, 0.8867, 0.7416, 0.9947, 0.745, 0.9638, 0.8024, 0.9627, 0.8055, 0.9941, 0.7452, 0.3112, 0.7448, 0.2736, 0.8094, 0.2656, 0.8098, 0.305, 0.8213, 0.05686, 0.8233, 0.01605, 0.8381, 0.01672, 0.8369, 0.05791, 0.8109, 0.3452, 0.8098, 0.305, 0.8248, 0.3043, 0.8257, 0.3444, 0.7008, 0.3467, 0.707, 0.3105, 0.7287, 0.3114, 0.7263, 0.3496, 0.8145, 0.14, 0.8186, 0.09798, 0.8343, 0.09985, 0.8299, 0.1418, 0.8186, 0.09798, 0.8213, 0.05686, 0.8369, 0.05791, 0.8343, 0.09985, 0.7063, 0.1148, 0.7144, 0.07845, 0.7366, 0.08248, 0.7285, 0.1324, 0.8093, 0.2252, 0.8125, 0.183, 0.8268, 0.1841, 0.8242, 0.2253, 0.8125, 0.183, 0.8145, 0.14, 0.8299, 0.1418, 0.8268, 0.1841, 0.7241, 0.2244, 0.7112, 0.2054, 0.7215, 0.1777, 0.7364, 0.1784, 0.8098, 0.305, 0.8094, 0.2656, 0.8243, 0.2649, 0.8248, 0.3043, 0.8094, 0.2656, 0.8093, 0.2252, 0.8242, 0.2253, 0.8243, 0.2649, 0.6886, 0.3094, 0.682, 0.2819, 0.7056, 0.2774, 0.707, 0.3105, 0.7438, 0.3503, 0.7452, 0.3112, 0.8098, 0.305, 0.8109, 0.3452, 0.7448, 0.2736, 0.7408, 0.2276, 0.8093, 0.2252, 0.8094, 0.2656, 0.682, 0.2819, 0.6755, 0.2438, 0.7001, 0.2404, 0.7056, 0.2774, 0.6755, 0.2438, 0.6761, 0.2153, 0.6956, 0.2154, 0.7001, 0.2404, 0.7408, 0.2276, 0.7509, 0.1792, 0.8125, 0.183, 0.8093, 0.2252, 0.6956, 0.2154, 0.6926, 0.2001, 0.7035, 0.1952, 0.7112, 0.2054, 0.6761, 0.2153, 0.6787, 0.2, 0.6926, 0.2001, 0.6956, 0.2154, 0.6813, 0.1094, 0.6906, 0.07189, 0.7144, 0.07845, 0.7063, 0.1148, 0.7364, 0.1784, 0.7215, 0.1777, 0.714, 0.1499, 0.7285, 0.1324, 0.7531, 0.0851, 0.7557, 0.04771, 0.8213, 0.05686, 0.8186, 0.09798, 0.6906, 0.07189, 0.6989, 0.04506, 0.7178, 0.04548, 0.7144, 0.07845, 0.6989, 0.04506, 0.6871, 0.01903, 0.7121, 0.009761, 0.7178, 0.04548, 0.7557, 0.04771, 0.7561, 0.008225, 0.8233, 0.01605, 0.8213, 0.05686, 0.707, 0.3105, 0.7056, 0.2774, 0.7281, 0.2751, 0.7287, 0.3114, 0.6762, 0.3351, 0.6886, 0.3094, 0.707, 0.3105, 0.7008, 0.3467, 0.6787, 0.2, 0.6744, 0.1766, 0.6917, 0.1769, 0.6926, 0.2001, 0.6926, 0.2001, 0.6917, 0.1769, 0.7065, 0.1772, 0.7035, 0.1952, 0.6917, 0.1769, 0.6953, 0.154, 0.7055, 0.1593, 0.7065, 0.1772, 0.6744, 0.1766, 0.6812, 0.1534, 0.6953, 0.154, 0.6917, 0.1769, 0.7285, 0.1324, 0.714, 0.1499, 0.6998, 0.1392, 0.7063, 0.1148, 0.7454, 0.1305, 0.7531, 0.0851, 0.8186, 0.09798, 0.8145, 0.14, 0.7215, 0.1777, 0.7065, 0.1772, 0.7055, 0.1593, 0.714, 0.1499, 0.7112, 0.2054, 0.7035, 0.1952, 0.7065, 0.1772, 0.7215, 0.1777, 0.7509, 0.1792, 0.7454, 0.1305, 0.8145, 0.14, 0.8125, 0.183, 0.7063, 0.1148, 0.6998, 0.1392, 0.6798, 0.1379, 0.6813, 0.1094, 0.6998, 0.1392, 0.6953, 0.154, 0.6812, 0.1534, 0.6798, 0.1379, 0.714, 0.1499, 0.7055, 0.1593, 0.6953, 0.154, 0.6998, 0.1392, 0.916, 0.8995, 0.9175, 0.8675, 0.9444, 0.8654, 0.9465, 0.898, 0.9465, 0.898, 0.9444, 0.8654, 0.9708, 0.8642, 0.9764, 0.8956, 0.9444, 0.8654, 0.9434, 0.8532, 0.9656, 0.8535, 0.9708, 0.8642, 0.9175, 0.8675, 0.9211, 0.8563, 0.9434, 0.8532, 0.9444, 0.8654, 0.9552, 0.5805, 0.9697, 0.5749, 0.9697, 0.599, 0.9518, 0.5911, 0.9518, 0.5911, 0.9697, 0.599, 0.9518, 0.6153, 0.9462, 0.6008, 0.9534, 0.4982, 0.9455, 0.5161, 0.9349, 0.5126, 0.9293, 0.4982, 0.9697, 0.516, 0.9552, 0.5216, 0.9455, 0.5161, 0.9534, 0.4982, 0.9552, 0.5216, 0.9518, 0.5322, 0.9406, 0.5273, 0.9455, 0.5161, 0.9455, 0.5161, 0.9406, 0.5273, 0.9293, 0.5223, 0.9349, 0.5126, 0.9406, 0.5273, 0.9356, 0.5385, 0.9259, 0.533, 0.9293, 0.5223, 0.9518, 0.5322, 0.9462, 0.542, 0.9356, 0.5385, 0.9406, 0.5273, 0.9462, 0.542, 0.9518, 0.5564, 0.9277, 0.5564, 0.9356, 0.5385, 0.9356, 0.5385, 0.9277, 0.5564, 0.9114, 0.5386, 0.9259, 0.533, 0.9114, 0.5733, 0.9293, 0.5812, 0.9259, 0.5919, 0.9114, 0.5975, 0.9293, 0.5571, 0.9349, 0.5715, 0.9293, 0.5812, 0.9114, 0.5733, 0.9349, 0.5715, 0.9455, 0.575, 0.9406, 0.5862, 0.9293, 0.5812, 0.9293, 0.5812, 0.9406, 0.5862, 0.9356, 0.5974, 0.9259, 0.5919, 0.9406, 0.5862, 0.9518, 0.5911, 0.9462, 0.6008, 0.9356, 0.5974, 0.9455, 0.575, 0.9552, 0.5805, 0.9518, 0.5911, 0.9406, 0.5862, 0.9552, 0.5216, 0.9697, 0.516, 0.9697, 0.5401, 0.9518, 0.5322, 0.9518, 0.5322, 0.9697, 0.5401, 0.9518, 0.5564, 0.9462, 0.542, 0.9534, 0.5571, 0.9455, 0.575, 0.9349, 0.5715, 0.9293, 0.5571, 0.9697, 0.5749, 0.9552, 0.5805, 0.9455, 0.575, 0.9534, 0.5571, 0.9259, 0.533, 0.9114, 0.5386, 0.9114, 0.5145, 0.9293, 0.5223, 0.9293, 0.5223, 0.9114, 0.5145, 0.9293, 0.4982, 0.9349, 0.5126, 0.9277, 0.6153, 0.9356, 0.5974, 0.9462, 0.6008, 0.9518, 0.6153, 0.9114, 0.5975, 0.9259, 0.5919, 0.9356, 0.5974, 0.9277, 0.6153, 0.562, 0.4053, 0.5509, 0.3809, 0.5928, 0.3725, 0.5902, 0.392, 0.2097, 0.7618, 0.2225, 0.7395, 0.2488, 0.7564, 0.2492, 0.7758, 0.2346, 0.7372, 0.2494, 0.7178, 0.2685, 0.7376, 0.2496, 0.7463, 0.2494, 0.7178, 0.2697, 0.7039, 0.2778, 0.7198, 0.2685, 0.7376, 0.2728, 0.6916, 0.2967, 0.681, 0.3075, 0.7214, 0.2881, 0.7196, 0.6442, 0.4646, 0.6193, 0.4562, 0.63, 0.4271, 0.6482, 0.4234, 0.6193, 0.4562, 0.5875, 0.4345, 0.6146, 0.4015, 0.63, 0.4271, 0.5875, 0.4345, 0.562, 0.4053, 0.5902, 0.392, 0.6146, 0.4015, 0.2881, 0.7196, 0.3075, 0.7214, 0.2915, 0.7622, 0.2754, 0.7448, 0.2754, 0.7448, 0.2915, 0.7622, 0.2492, 0.7758, 0.2488, 0.7564, 0.6304, 0.3885, 0.6146, 0.4015, 0.5902, 0.392, 0.5928, 0.3725, 0.6482, 0.4234, 0.63, 0.4271, 0.6146, 0.4015, 0.6304, 0.3885, 0.9443, 0.3986, 0.9388, 0.4009, 0.9334, 0.3954, 0.9485, 0.3955, 0.9496, 0.4077, 0.938, 0.4093, 0.9388, 0.4009, 0.9443, 0.3986, 0.08433, 0.8835, 0.08542, 0.9013, 0.0485, 0.8822, 0.06493, 0.8751, 0.1417, 0.01891, 0.1537, 0.02241, 0.1296, 0.1032, 0.1207, 0.08953, 0.1207, 0.08953, 0.1296, 0.1032, 0.08751, 0.1344, 0.08421, 0.1205, 0.08421, 0.1205, 0.08751, 0.1344, 0.04236, 0.1426, 0.04459, 0.1276, 0.04459, 0.1276, 0.04236, 0.1426, 0.008345, 0.1361, 0.008958, 0.1235, 0.6491, 0.05384, 0.6498, 0.06629, 0.6155, 0.06698, 0.6143, 0.05497, 0.6143, 0.05497, 0.6155, 0.06698, 0.5686, 0.06967, 0.571, 0.05782, 0.571, 0.05782, 0.5686, 0.06967, 0.5306, 0.03462, 0.5342, 0.02687, 0.5342, 0.02687, 0.5306, 0.03462, 0.4957, 0.004409, 0.5057, 0.0003345, 0.5016, 0.3584, 0.5016, 0.3494, 0.568, 0.3613, 0.5601, 0.3697, 0.5601, 0.3697, 0.568, 0.3613, 0.6115, 0.3614, 0.6078, 0.3718, 0.08242, 0.4287, 0.07545, 0.4215, 0.1197, 0.3943, 0.1168, 0.4072, 0.1168, 0.4072, 0.1197, 0.3943, 0.1671, 0.3922, 0.1671, 0.4025, 0.2134, 0.7335, 0.2015, 0.7257, 0.2327, 0.6973, 0.2384, 0.7052, 0.2384, 0.7052, 0.2327, 0.6973, 0.2629, 0.6687, 0.2685, 0.6816, 0.2685, 0.6816, 0.2629, 0.6687, 0.2925, 0.663, 0.2949, 0.6738, 0.6417, 0.4731, 0.6384, 0.4844, 0.6094, 0.4751, 0.615, 0.4644, 0.615, 0.4644, 0.6094, 0.4751, 0.5787, 0.4454, 0.5837, 0.4391, 0.5837, 0.4391, 0.5787, 0.4454, 0.5439, 0.4156, 0.5541, 0.4097, 0.5541, 0.4097, 0.5439, 0.4156, 0.529, 0.387, 0.5413, 0.3837, 0.2019, 0.7585, 0.1904, 0.7538, 0.2015, 0.7257, 0.2134, 0.7335, 0.142, 0.6024, 0.1469, 0.6024, 0.1443, 0.6234, 0.1396, 0.6216, 0.1396, 0.6216, 0.1443, 0.6234, 0.1359, 0.6429, 0.1323, 0.6387, 0.1323, 0.6387, 0.1359, 0.6429, 0.1087, 0.6574, 0.1086, 0.6518, 0.1086, 0.6518, 0.1087, 0.6574, 0.08263, 0.6601, 0.08588, 0.6551, 0.08588, 0.6551, 0.08263, 0.6601, 0.07271, 0.6345, 0.07868, 0.6322, 0.07868, 0.6322, 0.07271, 0.6345, 0.06813, 0.6021, 0.0743, 0.6021, 0.2113, 0.8402, 0.2088, 0.8347, 0.2289, 0.8431, 0.2244, 0.8458, 0.2244, 0.8458, 0.2289, 0.8431, 0.2284, 0.8577, 0.2229, 0.8562, 0.5015, 0.09157, 0.5015, 0.08734, 0.5391, 0.1005, 0.5356, 0.103, 0.5356, 0.103, 0.5391, 0.1005, 0.5348, 0.1381, 0.5293, 0.1368, 0.5293, 0.1368, 0.5348, 0.1381, 0.5015, 0.1563, 0.5015, 0.1505, 0.7726, 0.7713, 0.8139, 0.7482, 0.8448, 0.7763, 0.7865, 0.8015, 0.8345, 0.9916, 0.8303, 0.9587, 0.8771, 0.954, 0.8596, 0.9915, 0.8643, 0.8027, 0.8846, 0.8386, 0.8049, 0.8656, 0.7978, 0.833, 0.7597, 0.778, 0.7474, 0.7847, 0.7314, 0.7575, 0.7437, 0.7499, 0.7853, 0.8383, 0.7733, 0.8435, 0.7619, 0.8139, 0.774, 0.8077, 0.8836, 0.9151, 0.824, 0.9273, 0.8158, 0.8947, 0.8874, 0.8797, 0.803, 0.8976, 0.7905, 0.9003, 0.78, 0.8725, 0.7922, 0.8691, 0.8771, 0.954, 0.8303, 0.9587, 0.824, 0.9273, 0.8836, 0.9151, 0.7733, 0.8435, 0.78, 0.8725, 0.7339, 0.8867, 0.7263, 0.8647, 0.7726, 0.7713, 0.7597, 0.778, 0.7437, 0.7499, 0.7559, 0.7424, 0.8345, 0.9916, 0.82, 0.9929, 0.8162, 0.9609, 0.8303, 0.9587, 0.7978, 0.833, 0.7853, 0.8383, 0.774, 0.8077, 0.7865, 0.8015, 0.7865, 0.8015, 0.774, 0.8077, 0.7597, 0.778, 0.7726, 0.7713, 0.8049, 0.8656, 0.7922, 0.8691, 0.7853, 0.8383, 0.7978, 0.833, 0.8158, 0.8947, 0.803, 0.8976, 0.7922, 0.8691, 0.8049, 0.8656, 0.824, 0.9273, 0.8106, 0.9292, 0.803, 0.8976, 0.8158, 0.8947, 0.8303, 0.9587, 0.8162, 0.9609, 0.8106, 0.9292, 0.824, 0.9273, 0.7733, 0.8435, 0.7853, 0.8383, 0.7922, 0.8691, 0.78, 0.8725, 0.04673, 0.347, 0.05002, 0.3102, 0.06482, 0.3098, 0.05765, 0.3542, 0.8643, 0.8027, 0.8448, 0.7763, 0.8608, 0.7669, 0.8855, 0.798, 0.8771, 0.954, 0.8836, 0.9151, 0.902, 0.9123, 0.8905, 0.9548, 0.8836, 0.9151, 0.8874, 0.8797, 0.9065, 0.8764, 0.902, 0.9123, 0.8874, 0.8797, 0.8846, 0.8386, 0.9094, 0.8348, 0.9065, 0.8764, 0.8846, 0.8386, 0.8643, 0.8027, 0.8855, 0.798, 0.9094, 0.8348, 0.8596, 0.9915, 0.8771, 0.954, 0.8905, 0.9548, 0.8664, 0.9947, 0.8448, 0.7763, 0.8139, 0.7482, 0.8234, 0.7452, 0.8608, 0.7669, 0.8139, 0.7482, 0.7763, 0.7285, 0.7815, 0.7231, 0.8234, 0.7452, 0.7165, 0.9896, 0.7239, 0.9623, 0.7336, 0.9631, 0.7284, 0.9924, 0.683, 0.83, 0.6615, 0.8118, 0.6697, 0.8029, 0.6905, 0.8239, 0.683, 0.83, 0.6905, 0.8239, 0.7071, 0.8456, 0.6995, 0.8496, 0.6995, 0.8496, 0.7071, 0.8456, 0.7174, 0.8682, 0.7096, 0.871, 0.7339, 0.8867, 0.74, 0.9092, 0.7307, 0.9113, 0.7247, 0.8896, 0.7263, 0.8647, 0.7339, 0.8867, 0.7247, 0.8896, 0.7174, 0.8682, 0.745, 0.935, 0.7349, 0.9358, 0.7307, 0.9113, 0.74, 0.9092, 0.745, 0.9638, 0.7336, 0.9631, 0.7349, 0.9358, 0.745, 0.935, 0.7438, 0.3503, 0.7342, 0.3501, 0.7361, 0.3114, 0.7452, 0.3112, 0.7056, 0.2774, 0.7001, 0.2404, 0.7241, 0.2244, 0.7281, 0.2751, 0.7178, 0.04548, 0.7121, 0.009761, 0.7383, 0.007916, 0.7392, 0.0466, 0.7144, 0.07845, 0.7178, 0.04548, 0.7392, 0.0466, 0.7366, 0.08248, 0.8257, 0.3444, 0.8248, 0.3043, 0.8355, 0.3042, 0.8363, 0.3439, 0.8369, 0.05791, 0.8381, 0.01672, 0.8487, 0.01675, 0.848, 0.05817, 0.8343, 0.09985, 0.8369, 0.05791, 0.848, 0.05817, 0.8452, 0.1005, 0.8299, 0.1418, 0.8343, 0.09985, 0.8452, 0.1005, 0.8408, 0.1425, 0.8268, 0.1841, 0.8299, 0.1418, 0.8408, 0.1425, 0.8376, 0.1851, 0.8242, 0.2253, 0.8268, 0.1841, 0.8376, 0.1851, 0.8349, 0.2253, 0.8243, 0.2649, 0.8242, 0.2253, 0.8349, 0.2253, 0.8349, 0.265, 0.8248, 0.3043, 0.8243, 0.2649, 0.8349, 0.265, 0.8355, 0.3042, 0.9163, 0.04954, 0.9239, 0.04684, 0.9313, 0.08684, 0.9198, 0.09117, 0.9186, 0.004131, 0.9294, 0.0003345, 0.9239, 0.04684, 0.9163, 0.04954, 0.9061, 0.3087, 0.9169, 0.3087, 0.9179, 0.3503, 0.9071, 0.3479, 0.9077, 0.273, 0.9196, 0.2742, 0.9169, 0.3087, 0.9061, 0.3087, 0.9121, 0.2347, 0.9258, 0.2385, 0.9196, 0.2742, 0.9077, 0.273, 0.9151, 0.196, 0.9277, 0.1985, 0.9258, 0.2385, 0.9121, 0.2347, 0.9147, 0.1514, 0.9257, 0.1564, 0.9277, 0.1985, 0.9151, 0.196, 0.9198, 0.09117, 0.9313, 0.08684, 0.9257, 0.1564, 0.9147, 0.1514, 0.7361, 0.3114, 0.7287, 0.3114, 0.7281, 0.2751, 0.7357, 0.2745, 0.7357, 0.2745, 0.7281, 0.2751, 0.7241, 0.2244, 0.7316, 0.2265, 0.7316, 0.2265, 0.7241, 0.2244, 0.7364, 0.1784, 0.7426, 0.1788, 0.7426, 0.1788, 0.7364, 0.1784, 0.7285, 0.1324, 0.7361, 0.1308, 0.7361, 0.1308, 0.7285, 0.1324, 0.7366, 0.08248, 0.7441, 0.08358, 0.7441, 0.08358, 0.7366, 0.08248, 0.7392, 0.0466, 0.7466, 0.04702, 0.7466, 0.04702, 0.7392, 0.0466, 0.7383, 0.007916, 0.7463, 0.007974, 0.7342, 0.3501, 0.7263, 0.3496, 0.7287, 0.3114, 0.7361, 0.3114, 0.7001, 0.2404, 0.6956, 0.2154, 0.7112, 0.2054, 0.7241, 0.2244, 0.7557, 0.04771, 0.7466, 0.04702, 0.7463, 0.007974, 0.7561, 0.008225, 0.7531, 0.0851, 0.7441, 0.08358, 0.7466, 0.04702, 0.7557, 0.04771, 0.7454, 0.1305, 0.7361, 0.1308, 0.7441, 0.08358, 0.7531, 0.0851, 0.7509, 0.1792, 0.7426, 0.1788, 0.7361, 0.1308, 0.7454, 0.1305, 0.7408, 0.2276, 0.7316, 0.2265, 0.7426, 0.1788, 0.7509, 0.1792, 0.7448, 0.2736, 0.7357, 0.2745, 0.7316, 0.2265, 0.7408, 0.2276, 0.7452, 0.3112, 0.7361, 0.3114, 0.7357, 0.2745, 0.7448, 0.2736, 0.01848, 0.6628, 0.01261, 0.6568, 0.02257, 0.602, 0.02961, 0.602, 0.007197, 0.7042, 0.0003345, 0.7028, 0.01261, 0.6568, 0.01848, 0.6628, 0.3648, 0.4972, 0.359, 0.4958, 0.3344, 0.4615, 0.341, 0.4574, 0.3644, 0.55, 0.3601, 0.55, 0.359, 0.4958, 0.3648, 0.4972, 0.2097, 0.7618, 0.2019, 0.7585, 0.2134, 0.7335, 0.2225, 0.7395, 0.562, 0.4053, 0.5541, 0.4097, 0.5413, 0.3837, 0.5509, 0.3809, 0.5875, 0.4345, 0.5837, 0.4391, 0.5541, 0.4097, 0.562, 0.4053, 0.6193, 0.4562, 0.615, 0.4644, 0.5837, 0.4391, 0.5875, 0.4345, 0.6442, 0.4646, 0.6417, 0.4731, 0.615, 0.4644, 0.6193, 0.4562, 0.2728, 0.6916, 0.2685, 0.6816, 0.2949, 0.6738, 0.2967, 0.681, 0.2421, 0.71, 0.2384, 0.7052, 0.2685, 0.6816, 0.2728, 0.6916, 0.2225, 0.7395, 0.2134, 0.7335, 0.2384, 0.7052, 0.2421, 0.71, 0.009888, 0.8956, 0.0003345, 0.903, 0.001113, 0.8201, 0.01084, 0.8256, 0.07678, 0.9492, 0.07803, 0.9623, 0.0003345, 0.903, 0.009888, 0.8956, 0.1545, 0.9066, 0.1626, 0.9111, 0.07803, 0.9623, 0.07678, 0.9492, 0.2805, 0.8333, 0.3044, 0.8275, 0.3044, 0.8791, 0.2788, 0.8719, 0.2815, 0.7999, 0.2957, 0.7873, 0.3044, 0.8275, 0.2805, 0.8333, 0.2474, 0.7953, 0.2579, 0.7765, 0.2957, 0.7873, 0.2815, 0.7999, 0.2176, 0.8048, 0.2119, 0.7839, 0.2579, 0.7765, 0.2474, 0.7953, 0.1962, 0.821, 0.1835, 0.8065, 0.2119, 0.7839, 0.2176, 0.8048, 0.1823, 0.8448, 0.1633, 0.8394, 0.1835, 0.8065, 0.1962, 0.821, 0.9485, 0.3955, 0.961, 0.3725, 0.9746, 0.4043, 0.9574, 0.4067, 0.9334, 0.3954, 0.9209, 0.3835, 0.961, 0.3725, 0.9485, 0.3955, 0.9254, 0.4109, 0.9114, 0.4128, 0.9209, 0.3835, 0.9334, 0.3954, 0.249, 0.7511, 0.2488, 0.7564, 0.2225, 0.7395, 0.2294, 0.7382, 0.2722, 0.7414, 0.2754, 0.7448, 0.2488, 0.7564, 0.249, 0.7511, 0.2827, 0.7194, 0.2881, 0.7196, 0.2754, 0.7448, 0.2722, 0.7414, 0.2711, 0.6986, 0.2728, 0.6916, 0.2881, 0.7196, 0.2827, 0.7194, 0.2294, 0.7382, 0.2225, 0.7395, 0.2421, 0.71, 0.2456, 0.7137, 0.2456, 0.7137, 0.2421, 0.71, 0.2728, 0.6916, 0.2711, 0.6986, 0.2494, 0.7178, 0.2456, 0.7137, 0.2711, 0.6986, 0.2697, 0.7039, 0.2346, 0.7372, 0.2294, 0.7382, 0.2456, 0.7137, 0.2494, 0.7178, 0.2697, 0.7039, 0.2711, 0.6986, 0.2827, 0.7194, 0.2778, 0.7198, 0.2778, 0.7198, 0.2827, 0.7194, 0.2722, 0.7414, 0.2685, 0.7376, 0.2685, 0.7376, 0.2722, 0.7414, 0.249, 0.7511, 0.2496, 0.7463, 0.2496, 0.7463, 0.249, 0.7511, 0.2294, 0.7382, 0.2346, 0.7372, 0.6703, 0.2441, 0.6755, 0.2438, 0.682, 0.2819, 0.6768, 0.283, 0.6768, 0.283, 0.682, 0.2819, 0.6886, 0.3094, 0.6826, 0.3087, 0.6929, 0.04545, 0.6989, 0.04506, 0.6906, 0.07189, 0.6854, 0.07044, 0.6854, 0.07044, 0.6906, 0.07189, 0.6813, 0.1094, 0.6761, 0.1087, 0.6826, 0.3087, 0.6886, 0.3094, 0.6762, 0.3351, 0.6717, 0.3314, 0.6826, 0.02251, 0.6871, 0.01903, 0.6989, 0.04506, 0.6929, 0.04545, 0.6755, 0.1528, 0.6812, 0.1534, 0.6744, 0.1766, 0.6695, 0.1763, 0.6695, 0.1763, 0.6744, 0.1766, 0.6787, 0.2, 0.6731, 0.2, 0.6731, 0.2, 0.6787, 0.2, 0.6761, 0.2153, 0.6711, 0.2147, 0.6711, 0.2147, 0.6761, 0.2153, 0.6755, 0.2438, 0.6703, 0.2441, 0.6761, 0.1087, 0.6813, 0.1094, 0.6798, 0.1379, 0.6747, 0.1381, 0.6747, 0.1381, 0.6798, 0.1379, 0.6812, 0.1534, 0.6755, 0.1528, 0.9175, 0.8675, 0.9115, 0.8663, 0.9168, 0.8512, 0.9211, 0.8563, 0.916, 0.8995, 0.9101, 0.8997, 0.9115, 0.8663, 0.9175, 0.8675, 0.9708, 0.8642, 0.9766, 0.8623, 0.9822, 0.8951, 0.9764, 0.8956, 0.9656, 0.8535, 0.9692, 0.8479, 0.9766, 0.8623, 0.9708, 0.8642, 0.9434, 0.8532, 0.943, 0.8473, 0.9692, 0.8479, 0.9656, 0.8535, 0.9211, 0.8563, 0.9168, 0.8512, 0.943, 0.8473, 0.9434, 0.8532, 0.9503, 0.9647, 0.9507, 0.9707, 0.925, 0.9678, 0.9291, 0.9626, 0.971, 0.96, 0.9756, 0.9646, 0.9507, 0.9707, 0.9503, 0.9647, 0.9211, 0.9409, 0.9154, 0.9423, 0.9101, 0.8997, 0.916, 0.8995, 0.9291, 0.9626, 0.925, 0.9678, 0.9154, 0.9423, 0.9211, 0.9409, 0.9764, 0.9373, 0.9822, 0.9381, 0.9756, 0.9646, 0.971, 0.96, 0.9764, 0.8956, 0.9822, 0.8951, 0.9822, 0.9381, 0.9764, 0.9373])
me_001.use_mirror_x = True
me_001.update()

# ---- objects
ob_x = bpy.data.objects.new('큐브', me_001)

# ---- transforms, parenting, visibility, modifiers, constraints
ob_x.location = (0.0, 0.0, 0.0)
ob_x.use_mesh_mirror_x = True
_m = ob_x.modifiers.new('섭디비젼', 'SUBSURF')
_m.levels = 3
_m.render_levels = 3

# ---- collection membership
col_collection.objects.link(ob_x)

# ---- scene / render settings (as saved in the file)
scene.frame_start = 1; scene.frame_end = 250; scene.frame_set(1)
scene.render.engine = 'CYCLES'
scene.cycles.samples = 256
scene.cycles.sampling_pattern = 'TABULATED_SOBOL'
scene.cycles.use_light_tree = False
scene.cycles.transparent_max_bounces = 16
scene.view_settings.view_transform = 'Filmic'
bpy.context.view_layer.update()

# ---- added for rendering (the .blend has no active camera): camera
cam_auto = bpy.data.cameras.new('AutoCamera')
cam_auto.lens = 50.0
cam_auto.sensor_width = 36.0
cam_auto.clip_end = 1000.0
ob_auto_camera = bpy.data.objects.new('AutoCamera', cam_auto)
scene.collection.objects.link(ob_auto_camera)
ob_auto_camera.location = (0.52614, -0.641016, 0.620817)
ob_auto_camera.rotation_euler = (1.09748, -7.21219e-08, 0.694738)
scene.camera = ob_auto_camera
bpy.context.view_layer.update()
